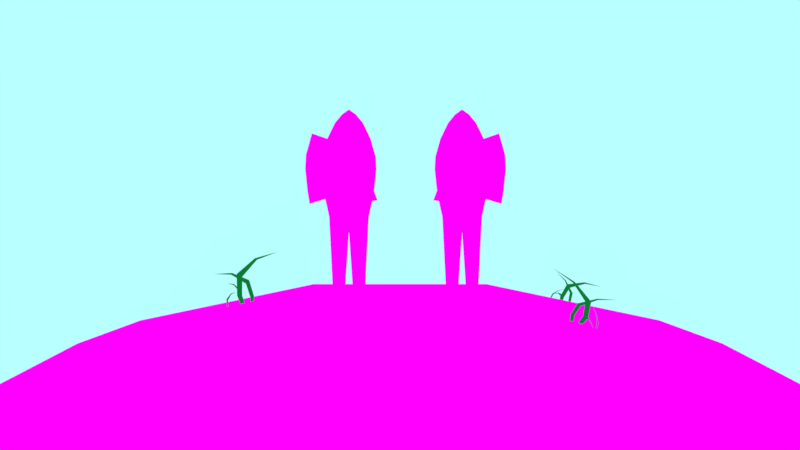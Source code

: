 # Source: FISH_.blend  (saved by Blender 2.79.0; exported with 4.5.12 LTS)
import bpy
from mathutils import Matrix  # noqa: F401  (used for matrix-valued properties, if any)

bpy.ops.wm.read_factory_settings(use_empty=True)
scene = bpy.context.scene
scene.name = 'Scene'

# ---- collections
col_collection_1 = bpy.data.collections.new('Collection 1'); scene.collection.children.link(col_collection_1)

# ---- images (referenced by path relative to the original .blend; pixels are not part of the script)
import os
ASSET_DIR = os.environ.get("B2B_ASSET_DIR", "")  # directory of the original .blend (textures are referenced by path, not embedded)
HERE = os.path.dirname(os.path.abspath(__file__))  # packed textures are extracted next to this script under _unpacked/

def load_image(name, relpath, width, height, colorspace="sRGB"):
    """Load a texture the original file referenced (path relative to the .blend, or extracted next to this script)."""
    p = next((c for c in (os.path.join(HERE, relpath), os.path.join(ASSET_DIR, relpath)) if relpath and os.path.exists(c)), "")
    if p:
        img = bpy.data.images.load(p, check_existing=True)
        img.name = name
    else:  # same state as the original file: an image datablock whose file is absent (Cycles renders it pink)
        img = bpy.data.images.new(name, width, height)
        img.source = "FILE"
        img.filepath = "//" + (relpath or name)
    img.colorspace_settings.name = colorspace
    return img
img_fih_png = load_image('Fih.png', 'Fih.png', 1024, 1024, 'sRGB')
img_hill_png = load_image('hiLL.png', 'hiLL.png', 1024, 1024, 'sRGB')

# ---- materials (node trees are filled in below, after node groups)
mat_fish = bpy.data.materials.new('FISH')
mat_fish.alpha_threshold = 0.0
mat_fish.roughness = 0.5
mat_saff = bpy.data.materials.new('SAFF')
mat_saff.alpha_threshold = 0.0
mat_saff.roughness = 0.5
mat_sky = bpy.data.materials.new('sky')
mat_sky.alpha_threshold = 0.0
mat_sky.roughness = 0.5
mat_grass = bpy.data.materials.new('grass')
mat_grass.alpha_threshold = 0.0
mat_grass.roughness = 0.5

# ---- material node trees
mat_fish.use_nodes = True; mat_fish.node_tree.nodes.clear()
_N = mat_fish.node_tree.nodes; _L = mat_fish.node_tree.links
n0 = _N.new('ShaderNodeOutputMaterial'); n0.name = 'Material Output'; n0.location = (300, 300)
n1 = _N.new('ShaderNodeTexImage'); n1.name = 'Image Texture'; n1.location = (-257, 394)
n1.width = 140
n1.image = img_fih_png
n1.interpolation = 'Closest'
n2 = _N.new('ShaderNodeEmission'); n2.name = 'Emission'; n2.location = (10, 300)
_L.new(n2.outputs[0], n0.inputs[0])
_L.new(n1.outputs[0], n2.inputs[0])
n0.is_active_output = True
mat_saff.use_nodes = True; mat_saff.node_tree.nodes.clear()
_N = mat_saff.node_tree.nodes; _L = mat_saff.node_tree.links
n0 = _N.new('ShaderNodeOutputMaterial'); n0.name = 'Material Output'; n0.location = (300, 300)
n1 = _N.new('ShaderNodeEmission'); n1.name = 'Emission'; n1.location = (10, 300)
n1.inputs[0].default_value = (0.002999, 0.2019, 0.0328, 1.0)
_L.new(n1.outputs[0], n0.inputs[0])
n0.is_active_output = True
mat_sky.use_nodes = True; mat_sky.node_tree.nodes.clear()
_N = mat_sky.node_tree.nodes; _L = mat_sky.node_tree.links
n0 = _N.new('ShaderNodeOutputMaterial'); n0.name = 'Material Output'; n0.location = (300, 300)
n1 = _N.new('ShaderNodeEmission'); n1.name = 'Emission'; n1.location = (10, 300)
n1.inputs[0].default_value = (0.477, 1.0, 1.0, 1.0)
_L.new(n1.outputs[0], n0.inputs[0])
n0.is_active_output = True
mat_grass.use_nodes = True; mat_grass.node_tree.nodes.clear()
_N = mat_grass.node_tree.nodes; _L = mat_grass.node_tree.links
n0 = _N.new('ShaderNodeOutputMaterial'); n0.name = 'Material Output'; n0.location = (300, 300)
n1 = _N.new('ShaderNodeTexImage'); n1.name = 'Image Texture'; n1.location = (-295, 329)
n1.width = 140
n1.image = img_hill_png
n2 = _N.new('ShaderNodeEmission'); n2.name = 'Emission'; n2.location = (10, 300)
_L.new(n2.outputs[0], n0.inputs[0])
_L.new(n1.outputs[0], n2.inputs[0])
n0.is_active_output = True

# ---- world
world_world = bpy.data.worlds.new('World'); scene.world = world_world
world_world.use_nodes = True; world_world.node_tree.nodes.clear()
_N = world_world.node_tree.nodes; _L = world_world.node_tree.links
n0 = _N.new('ShaderNodeOutputWorld'); n0.name = 'World Output'; n0.location = (300, 300)
n1 = _N.new('ShaderNodeBackground'); n1.name = 'Background'; n1.location = (10, 300)
n1.inputs[0].default_value = (1.0, 0.9656, 0.7231, 1.0)
_L.new(n1.outputs[0], n0.inputs[0])
n0.is_active_output = True
world_world.color = (0.05088, 0.05088, 0.05088)
world_world.use_sun_shadow = False
world_world.sun_shadow_jitter_overblur = 0.0
world_world.cycles.sampling_method = 'MANUAL'
world_world.light_settings.distance = -14.4

# ---- cameras
cam_camera = bpy.data.cameras.new('Camera')
cam_camera.clip_end = 100.0
cam_camera.lens = 35.0
cam_camera.sensor_width = 32.0
cam_camera.sensor_height = 18.0
cam_camera.display_size = 2.0
cam_camera.dof.focus_distance = 0.0

# ---- meshes
me_plane_001 = bpy.data.meshes.new('Plane.001')
me_plane_001.from_pydata([(-1.31e-08, -5.413, -5.684e-14), (-0.8282, -3.604, -5.684e-14), (0.8282, -3.604, -5.684e-14), (-0.8097, -3.978, -5.684e-14), (-0.6553, -4.528, -5.684e-14), (-0.4243, -5.003, -5.684e-14), (-0.2142, -5.258, -5.684e-14), (0.2142, -5.258, -5.684e-14), (0.4243, -5.003, -5.684e-14), (0.6553, -4.528, -5.684e-14), (0.8097, -3.978, -5.684e-14), (-0.7736, -3.054, -5.684e-14), (0.7736, -3.054, -5.684e-14), (-1.31e-08, -1.714, -5.684e-14), (0.716, -2.701, -5.684e-14), (0.5976, -2.164, -5.684e-14), (-0.5976, -2.164, -5.684e-14), (-0.716, -2.701, -5.684e-14), (-1.31e-08, -3.604, -0.3819), (-1.31e-08, -5.258, -0.1415), (-1.31e-08, -5.003, -0.2617), (-1.31e-08, -4.528, -0.3357), (-1.31e-08, -3.978, -0.3819), (-1.31e-08, -3.054, -0.3634), (-1.31e-08, -2.701, -0.2948), (-1.31e-08, -2.164, -0.1859), (0.1213, 0.07918, -5.684e-14), (0.4853, 0.07918, -5.684e-14), (-0.1213, 0.07918, -5.684e-14), (-0.4853, 0.07918, -5.684e-14), (-0.7853, 0.07918, -5.684e-14), (-0.4952, -0.1188, -5.684e-14), (0.4952, -0.1188, -5.684e-14), (-0.1079, -0.1188, -5.684e-14), (0.1079, -0.1188, -5.684e-14), (0.7853, 0.07918, -5.684e-14), (0.191, -3.633, -0.267), (0.4874, -3.665, -0.1011), (0.3521, -2.616, -0.6042), (0.8587, -2.672, -0.3205), (-0.2439, -4.221, -0.179), (-0.2929, -4.227, -0.1544), (-0.339, -4.243, -0.129), (-0.3806, -4.269, -0.1037), (-0.4159, -4.303, -0.07952), (-0.4438, -4.345, -0.05732), (-0.463, -4.393, -0.03799), (-0.4729, -4.445, -0.02226), (-0.473, -4.498, -0.01075), (-0.4635, -4.552, -0.003895), (-0.4445, -4.604, -0.001958), (-0.417, -4.651, -0.005014), (-0.3818, -4.693, -0.01295), (-0.3404, -4.727, -0.02545), (-0.2944, -4.752, -0.04204), (-0.2455, -4.768, -0.06209), (-0.1957, -4.773, -0.08482), (-0.1467, -4.767, -0.1094), (-0.1006, -4.751, -0.1348), (-0.05903, -4.725, -0.1601), (-0.02365, -4.691, -0.1843), (0.004191, -4.649, -0.2065), (0.02342, -4.601, -0.2258), (0.03331, -4.549, -0.2415), (0.03347, -4.496, -0.253), (0.02389, -4.442, -0.2599), (0.004954, -4.39, -0.2618), (-0.02262, -4.343, -0.2588), (-0.05777, -4.301, -0.2508), (-0.09915, -4.267, -0.2383), (-0.1452, -4.242, -0.2217), (-0.194, -4.226, -0.2017), (-0.2799, -4.237, -0.2543), (-0.3288, -4.243, -0.2298), (-0.375, -4.259, -0.2044), (-0.4165, -4.285, -0.1791), (-0.4519, -4.319, -0.1549), (-0.4797, -4.361, -0.1327), (-0.499, -4.409, -0.1134), (-0.5089, -4.461, -0.09764), (-0.509, -4.514, -0.08613), (-0.4994, -4.568, -0.07927), (-0.4805, -4.62, -0.07733), (-0.4529, -4.667, -0.08039), (-0.4178, -4.709, -0.08832), (-0.3764, -4.743, -0.1008), (-0.3304, -4.768, -0.1174), (-0.2815, -4.784, -0.1375), (-0.2316, -4.789, -0.1602), (-0.1827, -4.783, -0.1847), (-0.1365, -4.767, -0.2101), (-0.09499, -4.741, -0.2354), (-0.05961, -4.707, -0.2596), (-0.03177, -4.665, -0.2818), (-0.01254, -4.617, -0.3012), (-0.002653, -4.565, -0.3169), (-0.002494, -4.512, -0.3284), (-0.01207, -4.458, -0.3353), (-0.03101, -4.406, -0.3372), (-0.05858, -4.359, -0.3341), (-0.09373, -4.317, -0.3262), (-0.1351, -4.283, -0.3137), (-0.1811, -4.258, -0.2971), (-0.23, -4.242, -0.2771), (-0.2992, -4.307, -0.2955), (-0.3377, -4.311, -0.2762), (-0.3741, -4.324, -0.2562), (-0.4068, -4.344, -0.2362), (-0.4347, -4.371, -0.2171), (-0.4566, -4.404, -0.1997), (-0.4718, -4.442, -0.1844), (-0.4796, -4.483, -0.172), (-0.4797, -4.525, -0.163), (-0.4722, -4.567, -0.1576), (-0.4572, -4.608, -0.156), (-0.4355, -4.646, -0.1584), (-0.4078, -4.678, -0.1647), (-0.3752, -4.705, -0.1745), (-0.339, -4.725, -0.1876), (-0.3004, -4.737, -0.2034), (-0.2611, -4.741, -0.2213), (-0.2226, -4.737, -0.2407), (-0.1862, -4.724, -0.2607), (-0.1535, -4.704, -0.2806), (-0.1256, -4.677, -0.2997), (-0.1037, -4.644, -0.3172), (-0.08851, -4.606, -0.3324), (-0.08072, -4.565, -0.3448), (-0.0806, -4.523, -0.3539), (-0.08814, -4.48, -0.3593), (-0.1031, -4.44, -0.3608), (-0.1248, -4.402, -0.3584), (-0.1525, -4.369, -0.3521), (-0.1851, -4.343, -0.3423), (-0.2214, -4.323, -0.3292), (-0.2599, -4.311, -0.3134), (-0.313, -4.423, -0.3259), (-0.3328, -4.425, -0.316), (-0.3515, -4.431, -0.3057), (-0.3683, -4.442, -0.2955), (-0.3826, -4.456, -0.2857), (-0.3938, -4.473, -0.2767), (-0.4016, -4.492, -0.2689), (-0.4056, -4.513, -0.2626), (-0.4057, -4.535, -0.2579), (-0.4018, -4.557, -0.2551), (-0.3941, -4.577, -0.2543), (-0.383, -4.597, -0.2556), (-0.3688, -4.613, -0.2588), (-0.352, -4.627, -0.2638), (-0.3334, -4.637, -0.2705), (-0.3137, -4.644, -0.2787), (-0.2935, -4.646, -0.2878), (-0.2737, -4.643, -0.2978), (-0.2551, -4.637, -0.308), (-0.2383, -4.627, -0.3183), (-0.224, -4.613, -0.328), (-0.2127, -4.596, -0.337), (-0.2049, -4.576, -0.3448), (-0.2009, -4.555, -0.3512), (-0.2009, -4.534, -0.3558), (-0.2048, -4.512, -0.3586), (-0.2124, -4.491, -0.3594), (-0.2236, -4.472, -0.3582), (-0.2378, -4.455, -0.355), (-0.2545, -4.441, -0.3499), (-0.2731, -4.431, -0.3432), (-0.2929, -4.425, -0.3351), (-0.3127, -4.502, -0.3262), (-0.3189, -4.503, -0.3232), (-0.3246, -4.505, -0.32), (-0.3298, -4.508, -0.3168), (-0.3343, -4.513, -0.3138), (-0.3378, -4.518, -0.311), (-0.3402, -4.524, -0.3086), (-0.3414, -4.53, -0.3066), (-0.3414, -4.537, -0.3051), (-0.3402, -4.544, -0.3043), (-0.3379, -4.55, -0.304), (-0.3344, -4.556, -0.3044), (-0.33, -4.562, -0.3054), (-0.3248, -4.566, -0.307), (-0.319, -4.569, -0.3091), (-0.3129, -4.571, -0.3116), (-0.3067, -4.572, -0.3144), (-0.3005, -4.571, -0.3175), (-0.2947, -4.569, -0.3207), (-0.2895, -4.566, -0.3239), (-0.2851, -4.561, -0.3269), (-0.2816, -4.556, -0.3297), (-0.2792, -4.55, -0.3321), (-0.278, -4.544, -0.3341), (-0.2779, -4.537, -0.3355), (-0.2791, -4.53, -0.3364), (-0.2815, -4.524, -0.3366), (-0.285, -4.518, -0.3362), (-0.2894, -4.512, -0.3352), (-0.2946, -4.508, -0.3337), (-0.3003, -4.505, -0.3316), (-0.3065, -4.503, -0.3291), (-1.321, -3.609, 0.0), (-1.299, -4.045, 0.0), (-1.119, -4.687, 0.0), (-1.257, -2.968, 0.0), (-1.19, -2.556, 0.0)], [], [(22, 18, 2, 10), (0, 19, 7), (19, 20, 8, 7), (20, 21, 9, 8), (21, 22, 10, 9), (18, 23, 12, 2), (25, 13, 15), (23, 24, 14, 12), (24, 25, 15, 14), (17, 16, 25, 24), (11, 17, 24, 23), (16, 13, 25), (1, 11, 23, 18), (4, 3, 22, 21), (5, 4, 21, 20), (6, 5, 20, 19), (3, 1, 18, 22), (19, 0, 6), (13, 15, 32, 34), (16, 13, 33, 31), (30, 31, 29), (34, 32, 27, 26), (31, 33, 28, 29), (32, 35, 27), (36, 38, 39, 37), (58, 57, 89, 90), (45, 44, 76, 77), (40, 71, 103, 72), (59, 58, 90, 91), (46, 45, 77, 78), (60, 59, 91, 92), (47, 46, 78, 79), (61, 60, 92, 93), (48, 47, 79, 80), (62, 61, 93, 94), (49, 48, 80, 81), (63, 62, 94, 95), (50, 49, 81, 82), (64, 63, 95, 96), (51, 50, 82, 83), (65, 64, 96, 97), (52, 51, 83, 84), (66, 65, 97, 98), (53, 52, 84, 85), (67, 66, 98, 99), (54, 53, 85, 86), (41, 40, 72, 73), (68, 67, 99, 100), (55, 54, 86, 87), (42, 41, 73, 74), (69, 68, 100, 101), (56, 55, 87, 88), (43, 42, 74, 75), (70, 69, 101, 102), (57, 56, 88, 89), (44, 43, 75, 76), (71, 70, 102, 103), (98, 97, 129, 130), (85, 84, 116, 117), (99, 98, 130, 131), (86, 85, 117, 118), (73, 72, 104, 105), (100, 99, 131, 132), (87, 86, 118, 119), (74, 73, 105, 106), (101, 100, 132, 133), (88, 87, 119, 120), (75, 74, 106, 107), (102, 101, 133, 134), (89, 88, 120, 121), (76, 75, 107, 108), (103, 102, 134, 135), (90, 89, 121, 122), (77, 76, 108, 109), (72, 103, 135, 104), (91, 90, 122, 123), (78, 77, 109, 110), (92, 91, 123, 124), (79, 78, 110, 111), (93, 92, 124, 125), (80, 79, 111, 112), (94, 93, 125, 126), (81, 80, 112, 113), (95, 94, 126, 127), (82, 81, 113, 114), (96, 95, 127, 128), (83, 82, 114, 115), (97, 96, 128, 129), (84, 83, 115, 116), (133, 132, 164, 165), (120, 119, 151, 152), (107, 106, 138, 139), (134, 133, 165, 166), (121, 120, 152, 153), (108, 107, 139, 140), (135, 134, 166, 167), (122, 121, 153, 154), (109, 108, 140, 141), (104, 135, 167, 136), (123, 122, 154, 155), (110, 109, 141, 142), (124, 123, 155, 156), (111, 110, 142, 143), (125, 124, 156, 157), (112, 111, 143, 144), (126, 125, 157, 158), (113, 112, 144, 145), (127, 126, 158, 159), (114, 113, 145, 146), (128, 127, 159, 160), (115, 114, 146, 147), (129, 128, 160, 161), (116, 115, 147, 148), (130, 129, 161, 162), (117, 116, 148, 149), (131, 130, 162, 163), (118, 117, 149, 150), (105, 104, 136, 137), (132, 131, 163, 164), (119, 118, 150, 151), (106, 105, 137, 138), (136, 167, 199, 168), (155, 154, 186, 187), (142, 141, 173, 174), (156, 155, 187, 188), (143, 142, 174, 175), (157, 156, 188, 189), (144, 143, 175, 176), (158, 157, 189, 190), (145, 144, 176, 177), (159, 158, 190, 191), (146, 145, 177, 178), (160, 159, 191, 192), (147, 146, 178, 179), (161, 160, 192, 193), (148, 147, 179, 180), (162, 161, 193, 194), (149, 148, 180, 181), (163, 162, 194, 195), (150, 149, 181, 182), (137, 136, 168, 169), (164, 163, 195, 196), (151, 150, 182, 183), (138, 137, 169, 170), (165, 164, 196, 197), (152, 151, 183, 184), (139, 138, 170, 171), (166, 165, 197, 198), (153, 152, 184, 185), (140, 139, 171, 172), (167, 166, 198, 199), (154, 153, 185, 186), (141, 140, 172, 173), (169, 168, 199, 198, 197, 196, 195, 194, 193, 192, 191, 190, 189, 188, 187, 186, 185, 184, 183, 182, 181, 180, 179, 178, 177, 176, 175, 174, 173, 172, 171, 170), (17, 11, 203, 204), (3, 4, 202, 201), (11, 1, 200, 203), (1, 3, 201, 200)])
me_plane_001.polygons.foreach_set('use_smooth', [True] * 158)
_uv = me_plane_001.uv_layers.new(name='UVMap')
_uv.uv.foreach_set('vector', [0.283, 0.5851, 0.2826, 0.4969, 0.4494, 0.494, 0.4468, 0.5856, 0.285, 0.9398, 0.2847, 0.8881, 0.3311, 0.9046, 0.2847, 0.8881, 0.2843, 0.825, 0.3743, 0.841, 0.3311, 0.9046, 0.2843, 0.825, 0.2837, 0.7145, 0.419, 0.7227, 0.3743, 0.841, 0.2837, 0.7145, 0.283, 0.5851, 0.4468, 0.5856, 0.419, 0.7227, 0.2826, 0.4969, 0.2819, 0.3678, 0.4378, 0.3588, 0.4494, 0.494, 0.2807, 0.1527, 0.2801, 0.03394, 0.3965, 0.1401, 0.2819, 0.3678, 0.2814, 0.2832, 0.4244, 0.2715, 0.4378, 0.3588, 0.2814, 0.2832, 0.2807, 0.1527, 0.3965, 0.1401, 0.4244, 0.2715, 0.1383, 0.2741, 0.1648, 0.1422, 0.2807, 0.1527, 0.2814, 0.2832, 0.1258, 0.3617, 0.1383, 0.2741, 0.2814, 0.2832, 0.2819, 0.3678, 0.1648, 0.1422, 0.2801, 0.03394, 0.2807, 0.1527, 0.1157, 0.4971, 0.1258, 0.3617, 0.2819, 0.3678, 0.2826, 0.4969, 0.1486, 0.7252, 0.1193, 0.5886, 0.283, 0.5851, 0.2837, 0.7145, 0.1945, 0.8427, 0.1486, 0.7252, 0.2837, 0.7145, 0.2843, 0.825, 0.2384, 0.9055, 0.1945, 0.8427, 0.2843, 0.825, 0.2847, 0.8881, 0.1193, 0.5886, 0.1157, 0.4971, 0.2826, 0.4969, 0.283, 0.5851, 0.2847, 0.8881, 0.285, 0.9398, 0.2384, 0.9055, 0.9927, 0.2582, 0.9455, 0.3133, 0.9658, 0.03249, 0.9947, 0.03696, 0.9455, 0.3133, 0.8982, 0.2582, 0.8963, 0.03696, 0.9251, 0.03249, 0.9455, 0.001847, 0.9251, 0.03249, 0.9232, 0.005309, 0.9947, 0.03696, 0.9658, 0.03249, 0.9678, 0.005309, 0.9949, 0.009509, 0.9251, 0.03249, 0.8963, 0.03696, 0.8961, 0.009509, 0.9232, 0.005309, 0.9658, 0.03249, 0.9455, 0.001847, 0.9678, 0.005309, 0.9154, 0.3005, 0.8939, 0.02698, 0.9976, 0.02698, 0.9761, 0.3005, 0.7763, 0.8385, 0.7702, 0.8517, 0.7622, 0.8334, 0.7667, 0.8237, 0.6945, 0.7755, 0.696, 0.7576, 0.7076, 0.7638, 0.7065, 0.777, 0.7173, 0.7014, 0.7255, 0.694, 0.7294, 0.7171, 0.7234, 0.7225, 0.7811, 0.8231, 0.7763, 0.8385, 0.7667, 0.8237, 0.7702, 0.8123, 0.6947, 0.7937, 0.6945, 0.7755, 0.7065, 0.777, 0.7067, 0.7904, 0.7842, 0.8061, 0.7811, 0.8231, 0.7702, 0.8123, 0.7726, 0.7998, 0.6967, 0.8114, 0.6947, 0.7937, 0.7067, 0.7904, 0.7081, 0.8035, 0.7857, 0.7881, 0.7842, 0.8061, 0.7726, 0.7998, 0.7737, 0.7866, 0.7004, 0.828, 0.6967, 0.8114, 0.7081, 0.8035, 0.7108, 0.8157, 0.7854, 0.77, 0.7857, 0.7881, 0.7737, 0.7866, 0.7735, 0.7732, 0.7056, 0.8428, 0.7004, 0.828, 0.7108, 0.8157, 0.7147, 0.8266, 0.7834, 0.7523, 0.7854, 0.77, 0.7735, 0.7732, 0.772, 0.7602, 0.7121, 0.8553, 0.7056, 0.8428, 0.7147, 0.8266, 0.7195, 0.8358, 0.7797, 0.7357, 0.7834, 0.7523, 0.772, 0.7602, 0.7693, 0.748, 0.7197, 0.8649, 0.7121, 0.8553, 0.7195, 0.8358, 0.725, 0.843, 0.7745, 0.7209, 0.7797, 0.7357, 0.7693, 0.748, 0.7655, 0.7371, 0.7281, 0.8714, 0.7197, 0.8649, 0.725, 0.843, 0.7312, 0.8477, 0.768, 0.7084, 0.7745, 0.7209, 0.7655, 0.7371, 0.7607, 0.7279, 0.737, 0.8744, 0.7281, 0.8714, 0.7312, 0.8477, 0.7377, 0.85, 0.7604, 0.6988, 0.768, 0.7084, 0.7607, 0.7279, 0.7551, 0.7207, 0.7459, 0.8738, 0.737, 0.8744, 0.7377, 0.85, 0.7443, 0.8496, 0.71, 0.712, 0.7173, 0.7014, 0.7234, 0.7225, 0.718, 0.7303, 0.752, 0.6923, 0.7604, 0.6988, 0.7551, 0.7207, 0.749, 0.716, 0.7547, 0.8697, 0.7459, 0.8738, 0.7443, 0.8496, 0.7508, 0.8466, 0.7039, 0.7252, 0.71, 0.712, 0.718, 0.7303, 0.7135, 0.74, 0.7432, 0.6893, 0.752, 0.6923, 0.749, 0.716, 0.7425, 0.7137, 0.7629, 0.8623, 0.7547, 0.8697, 0.7508, 0.8466, 0.7568, 0.8412, 0.6991, 0.7406, 0.7039, 0.7252, 0.7135, 0.74, 0.71, 0.7513, 0.7342, 0.6899, 0.7432, 0.6893, 0.7425, 0.7137, 0.7359, 0.7141, 0.7702, 0.8517, 0.7629, 0.8623, 0.7568, 0.8412, 0.7622, 0.8334, 0.696, 0.7576, 0.6991, 0.7406, 0.71, 0.7513, 0.7076, 0.7638, 0.7255, 0.694, 0.7342, 0.6899, 0.7359, 0.7141, 0.7294, 0.7171, 0.7607, 0.7279, 0.7655, 0.7371, 0.7585, 0.7497, 0.755, 0.7431, 0.7377, 0.85, 0.7312, 0.8477, 0.7336, 0.8293, 0.7383, 0.8309, 0.7551, 0.7207, 0.7607, 0.7279, 0.755, 0.7431, 0.751, 0.7379, 0.7443, 0.8496, 0.7377, 0.85, 0.7383, 0.8309, 0.7431, 0.8307, 0.718, 0.7303, 0.7234, 0.7225, 0.7281, 0.739, 0.7242, 0.7446, 0.749, 0.716, 0.7551, 0.7207, 0.751, 0.7379, 0.7466, 0.7344, 0.7508, 0.8466, 0.7443, 0.8496, 0.7431, 0.8307, 0.7477, 0.8286, 0.7135, 0.74, 0.718, 0.7303, 0.7242, 0.7446, 0.721, 0.7516, 0.7425, 0.7137, 0.749, 0.716, 0.7466, 0.7344, 0.7419, 0.7328, 0.7568, 0.8412, 0.7508, 0.8466, 0.7477, 0.8286, 0.752, 0.8247, 0.71, 0.7513, 0.7135, 0.74, 0.721, 0.7516, 0.7184, 0.7597, 0.7359, 0.7141, 0.7425, 0.7137, 0.7419, 0.7328, 0.7371, 0.733, 0.7622, 0.8334, 0.7568, 0.8412, 0.752, 0.8247, 0.7559, 0.8191, 0.7076, 0.7638, 0.71, 0.7513, 0.7184, 0.7597, 0.7167, 0.7687, 0.7294, 0.7171, 0.7359, 0.7141, 0.7371, 0.733, 0.7325, 0.7351, 0.7667, 0.8237, 0.7622, 0.8334, 0.7559, 0.8191, 0.7592, 0.8121, 0.7065, 0.777, 0.7076, 0.7638, 0.7167, 0.7687, 0.7159, 0.7782, 0.7234, 0.7225, 0.7294, 0.7171, 0.7325, 0.7351, 0.7281, 0.739, 0.7702, 0.8123, 0.7667, 0.8237, 0.7592, 0.8121, 0.7618, 0.804, 0.7067, 0.7904, 0.7065, 0.777, 0.7159, 0.7782, 0.716, 0.7879, 0.7726, 0.7998, 0.7702, 0.8123, 0.7618, 0.804, 0.7635, 0.795, 0.7081, 0.8035, 0.7067, 0.7904, 0.716, 0.7879, 0.717, 0.7973, 0.7737, 0.7866, 0.7726, 0.7998, 0.7635, 0.795, 0.7643, 0.7855, 0.7108, 0.8157, 0.7081, 0.8035, 0.717, 0.7973, 0.719, 0.8061, 0.7735, 0.7732, 0.7737, 0.7866, 0.7643, 0.7855, 0.7642, 0.7758, 0.7147, 0.8266, 0.7108, 0.8157, 0.719, 0.8061, 0.7217, 0.814, 0.772, 0.7602, 0.7735, 0.7732, 0.7642, 0.7758, 0.7631, 0.7664, 0.7195, 0.8358, 0.7147, 0.8266, 0.7217, 0.814, 0.7252, 0.8206, 0.7693, 0.748, 0.772, 0.7602, 0.7631, 0.7664, 0.7612, 0.7576, 0.725, 0.843, 0.7195, 0.8358, 0.7252, 0.8206, 0.7292, 0.8258, 0.7655, 0.7371, 0.7693, 0.748, 0.7612, 0.7576, 0.7585, 0.7497, 0.7312, 0.8477, 0.725, 0.843, 0.7292, 0.8258, 0.7336, 0.8293, 0.7419, 0.7328, 0.7466, 0.7344, 0.7432, 0.7591, 0.741, 0.7583, 0.752, 0.8247, 0.7477, 0.8286, 0.7437, 0.8043, 0.7458, 0.8024, 0.7184, 0.7597, 0.721, 0.7516, 0.7309, 0.7672, 0.7297, 0.7711, 0.7371, 0.733, 0.7419, 0.7328, 0.741, 0.7583, 0.7387, 0.7584, 0.7559, 0.8191, 0.752, 0.8247, 0.7458, 0.8024, 0.7477, 0.7998, 0.7167, 0.7687, 0.7184, 0.7597, 0.7297, 0.7711, 0.7289, 0.7755, 0.7325, 0.7351, 0.7371, 0.733, 0.7387, 0.7584, 0.7365, 0.7594, 0.7592, 0.8121, 0.7559, 0.8191, 0.7477, 0.7998, 0.7492, 0.7964, 0.7159, 0.7782, 0.7167, 0.7687, 0.7289, 0.7755, 0.7285, 0.78, 0.7281, 0.739, 0.7325, 0.7351, 0.7365, 0.7594, 0.7344, 0.7613, 0.7618, 0.804, 0.7592, 0.8121, 0.7492, 0.7964, 0.7505, 0.7925, 0.716, 0.7879, 0.7159, 0.7782, 0.7285, 0.78, 0.7285, 0.7846, 0.7635, 0.795, 0.7618, 0.804, 0.7505, 0.7925, 0.7513, 0.7882, 0.717, 0.7973, 0.716, 0.7879, 0.7285, 0.7846, 0.729, 0.7892, 0.7643, 0.7855, 0.7635, 0.795, 0.7513, 0.7882, 0.7517, 0.7837, 0.719, 0.8061, 0.717, 0.7973, 0.729, 0.7892, 0.7299, 0.7934, 0.7642, 0.7758, 0.7643, 0.7855, 0.7517, 0.7837, 0.7516, 0.779, 0.7217, 0.814, 0.719, 0.8061, 0.7299, 0.7934, 0.7312, 0.7972, 0.7631, 0.7664, 0.7642, 0.7758, 0.7516, 0.779, 0.7512, 0.7745, 0.7252, 0.8206, 0.7217, 0.814, 0.7312, 0.7972, 0.7329, 0.8004, 0.7612, 0.7576, 0.7631, 0.7664, 0.7512, 0.7745, 0.7502, 0.7703, 0.7292, 0.8258, 0.7252, 0.8206, 0.7329, 0.8004, 0.7348, 0.8029, 0.7585, 0.7497, 0.7612, 0.7576, 0.7502, 0.7703, 0.7489, 0.7665, 0.7336, 0.8293, 0.7292, 0.8258, 0.7348, 0.8029, 0.7369, 0.8046, 0.755, 0.7431, 0.7585, 0.7497, 0.7489, 0.7665, 0.7473, 0.7633, 0.7383, 0.8309, 0.7336, 0.8293, 0.7369, 0.8046, 0.7392, 0.8054, 0.751, 0.7379, 0.755, 0.7431, 0.7473, 0.7633, 0.7454, 0.7608, 0.7431, 0.8307, 0.7383, 0.8309, 0.7392, 0.8054, 0.7415, 0.8053, 0.7242, 0.7446, 0.7281, 0.739, 0.7344, 0.7613, 0.7325, 0.7639, 0.7466, 0.7344, 0.751, 0.7379, 0.7454, 0.7608, 0.7432, 0.7591, 0.7477, 0.8286, 0.7431, 0.8307, 0.7415, 0.8053, 0.7437, 0.8043, 0.721, 0.7516, 0.7242, 0.7446, 0.7325, 0.7639, 0.7309, 0.7672, 0.7344, 0.7613, 0.7365, 0.7594, 0.739, 0.775, 0.7384, 0.7755, 0.7505, 0.7925, 0.7492, 0.7964, 0.7429, 0.7863, 0.7433, 0.7851, 0.7285, 0.7846, 0.7285, 0.78, 0.7365, 0.7813, 0.7366, 0.7827, 0.7513, 0.7882, 0.7505, 0.7925, 0.7433, 0.7851, 0.7435, 0.7838, 0.729, 0.7892, 0.7285, 0.7846, 0.7366, 0.7827, 0.7367, 0.7841, 0.7517, 0.7837, 0.7513, 0.7882, 0.7435, 0.7838, 0.7436, 0.7824, 0.7299, 0.7934, 0.729, 0.7892, 0.7367, 0.7841, 0.737, 0.7854, 0.7516, 0.779, 0.7517, 0.7837, 0.7436, 0.7824, 0.7436, 0.781, 0.7312, 0.7972, 0.7299, 0.7934, 0.737, 0.7854, 0.7374, 0.7865, 0.7512, 0.7745, 0.7516, 0.779, 0.7436, 0.781, 0.7435, 0.7796, 0.7329, 0.8004, 0.7312, 0.7972, 0.7374, 0.7865, 0.7379, 0.7875, 0.7502, 0.7703, 0.7512, 0.7745, 0.7435, 0.7796, 0.7432, 0.7783, 0.7348, 0.8029, 0.7329, 0.8004, 0.7379, 0.7875, 0.7385, 0.7883, 0.7489, 0.7665, 0.7502, 0.7703, 0.7432, 0.7783, 0.7428, 0.7772, 0.7369, 0.8046, 0.7348, 0.8029, 0.7385, 0.7883, 0.7391, 0.7888, 0.7473, 0.7633, 0.7489, 0.7665, 0.7428, 0.7772, 0.7423, 0.7762, 0.7392, 0.8054, 0.7369, 0.8046, 0.7391, 0.7888, 0.7398, 0.789, 0.7454, 0.7608, 0.7473, 0.7633, 0.7423, 0.7762, 0.7417, 0.7754, 0.7415, 0.8053, 0.7392, 0.8054, 0.7398, 0.789, 0.7405, 0.789, 0.7325, 0.7639, 0.7344, 0.7613, 0.7384, 0.7755, 0.7378, 0.7764, 0.7432, 0.7591, 0.7454, 0.7608, 0.7417, 0.7754, 0.7411, 0.7749, 0.7437, 0.8043, 0.7415, 0.8053, 0.7405, 0.789, 0.7412, 0.7887, 0.7309, 0.7672, 0.7325, 0.7639, 0.7378, 0.7764, 0.7373, 0.7774, 0.741, 0.7583, 0.7432, 0.7591, 0.7411, 0.7749, 0.7404, 0.7746, 0.7458, 0.8024, 0.7437, 0.8043, 0.7412, 0.7887, 0.7418, 0.7881, 0.7297, 0.7711, 0.7309, 0.7672, 0.7373, 0.7774, 0.7369, 0.7786, 0.7387, 0.7584, 0.741, 0.7583, 0.7404, 0.7746, 0.7397, 0.7747, 0.7477, 0.7998, 0.7458, 0.8024, 0.7418, 0.7881, 0.7424, 0.7873, 0.7289, 0.7755, 0.7297, 0.7711, 0.7369, 0.7786, 0.7367, 0.7799, 0.7365, 0.7594, 0.7387, 0.7584, 0.7397, 0.7747, 0.739, 0.775, 0.7492, 0.7964, 0.7477, 0.7998, 0.7424, 0.7873, 0.7429, 0.7863, 0.7285, 0.78, 0.7289, 0.7755, 0.7367, 0.7799, 0.7365, 0.7813, 0.7378, 0.7764, 0.7384, 0.7755, 0.739, 0.775, 0.7397, 0.7747, 0.7404, 0.7746, 0.7411, 0.7749, 0.7417, 0.7754, 0.7423, 0.7762, 0.7428, 0.7772, 0.7432, 0.7783, 0.7435, 0.7796, 0.7436, 0.781, 0.7436, 0.7824, 0.7435, 0.7838, 0.7433, 0.7851, 0.7429, 0.7863, 0.7424, 0.7873, 0.7418, 0.7881, 0.7412, 0.7887, 0.7405, 0.789, 0.7398, 0.789, 0.7391, 0.7888, 0.7385, 0.7883, 0.7379, 0.7875, 0.7374, 0.7865, 0.737, 0.7854, 0.7367, 0.7841, 0.7366, 0.7827, 0.7365, 0.7813, 0.7367, 0.7799, 0.7369, 0.7786, 0.7373, 0.7774, 0.993, 0.2844, 0.975, 0.2844, 0.975, 0.06163, 0.993, 0.06163, 0.9275, 0.2844, 0.8989, 0.2844, 0.8989, 0.06163, 0.9275, 0.06163, 0.975, 0.2844, 0.9467, 0.2844, 0.9467, 0.06163, 0.975, 0.06163, 0.9467, 0.2844, 0.9275, 0.2844, 0.9275, 0.06163, 0.9467, 0.06163])
me_plane_001.materials.append(mat_fish)
me_plane_001.use_remesh_preserve_volume = False
me_plane_001.use_remesh_preserve_attributes = False
me_plane_001.use_mirror_vertex_groups = False
me_plane_001.update()
me_plane_010 = bpy.data.meshes.new('Plane.010')
me_plane_010.from_pydata([(0.595, -0.9995, -0.004454), (0.5093, -0.9995, 0.04368), (-0.339, 0.3229, 0.5202), (0.1669, 0.2589, 0.236), (0.6088, -0.05346, -0.01221), (0.6727, -0.5779, -0.04809), (0.5671, -0.5993, 0.01121), (0.5009, -0.1425, 0.04842), (0.1321, 0.2115, 0.2555), (-0.1534, -1.001, 0.127), (-0.1157, -1.001, 0.1597), (0.257, -0.33, 0.4831), (0.03471, -0.3624, 0.2902), (-0.1595, -0.5209, 0.1218), (-0.1875, -0.7868, 0.09741), (-0.1411, -0.7977, 0.1377), (-0.112, -0.566, 0.1629), (0.05, -0.3865, 0.3035), (0.3011, -1.022, -0.001596), (0.2556, -1.022, -0.05633), (-0.1951, -0.06456, -0.5981), (0.07367, -0.1109, -0.275), (0.3085, -0.3372, 0.007219), (0.3424, -0.717, 0.04801), (0.2863, -0.7325, -0.0194), (0.2511, -0.4017, -0.06171), (0.05519, -0.1452, -0.2972), (0.2899, -1.0, 0.07258), (0.4146, -1.0, 0.07258), (1.65, 0.6788, 0.07258), (0.9132, 0.5976, 0.07258), (0.2698, 0.201, 0.07258), (0.1767, -0.4647, 0.07258), (0.3305, -0.4919, 0.07258), (0.4269, 0.08797, 0.07258), (0.9638, 0.5374, 0.07258)], [], [(3, 2, 8), (0, 5, 6, 1), (5, 4, 7, 6), (4, 3, 8, 7), (12, 17, 11), (9, 10, 15, 14), (14, 15, 16, 13), (13, 16, 17, 12), (21, 26, 20), (18, 19, 24, 23), (23, 24, 25, 22), (22, 25, 26, 21), (30, 35, 29), (27, 28, 33, 32), (32, 33, 34, 31), (31, 34, 35, 30)])
_uv = me_plane_010.uv_layers.new(name='UVMap')
_uv.uv.foreach_set('vector', [0.5524, 0.5183, 0.6442, 0.4185, 0.549, 0.5043, 0.2494, 0.4369, 0.316, 0.5116, 0.3286, 0.486, 0.2629, 0.4185, 0.316, 0.5116, 0.4242, 0.5701, 0.4246, 0.5347, 0.3286, 0.486, 0.4242, 0.5701, 0.5524, 0.5183, 0.549, 0.5043, 0.4246, 0.5347, 0.6892, 0.6208, 0.6875, 0.6137, 0.7358, 0.5702, 0.5355, 0.5796, 0.5424, 0.5702, 0.5757, 0.6045, 0.5693, 0.6175, 0.5693, 0.6175, 0.5757, 0.6045, 0.6244, 0.6292, 0.6242, 0.6471, 0.6242, 0.6471, 0.6244, 0.6292, 0.6875, 0.6137, 0.6892, 0.6208, 0.4688, 0.6425, 0.4664, 0.6324, 0.5353, 0.5702, 0.2494, 0.5836, 0.2592, 0.5702, 0.3068, 0.6191, 0.2976, 0.6377, 0.2976, 0.6377, 0.3068, 0.6191, 0.3763, 0.6544, 0.376, 0.68, 0.376, 0.68, 0.3763, 0.6544, 0.4664, 0.6324, 0.4688, 0.6425, 0.634, 0.3526, 0.6297, 0.3348, 0.7506, 0.2259, 0.2494, 0.2493, 0.2666, 0.2259, 0.35, 0.3116, 0.3339, 0.3441, 0.3339, 0.3441, 0.35, 0.3116, 0.4718, 0.3734, 0.4713, 0.4183, 0.4713, 0.4183, 0.4718, 0.3734, 0.6297, 0.3348, 0.634, 0.3526])
me_plane_010.materials.append(mat_saff)
me_plane_010.use_remesh_preserve_volume = False
me_plane_010.use_remesh_preserve_attributes = False
me_plane_010.use_mirror_vertex_groups = False
me_plane_010.update()
me_plane_009 = bpy.data.meshes.new('Plane.009')
me_plane_009.from_pydata([(0.595, -0.9995, -0.004454), (0.5093, -0.9995, 0.04368), (-0.339, 0.3229, 0.5202), (0.1669, 0.2589, 0.236), (0.6088, -0.05346, -0.01221), (0.6727, -0.5779, -0.04809), (0.5671, -0.5993, 0.01121), (0.5009, -0.1425, 0.04842), (0.1321, 0.2115, 0.2555), (-0.1534, -1.001, 0.127), (-0.1157, -1.001, 0.1597), (0.257, -0.33, 0.4831), (0.03471, -0.3624, 0.2902), (-0.1595, -0.5209, 0.1218), (-0.1875, -0.7868, 0.09741), (-0.1411, -0.7977, 0.1377), (-0.112, -0.566, 0.1629), (0.05, -0.3865, 0.3035), (0.3011, -1.022, -0.001596), (0.2556, -1.022, -0.05633), (-0.1951, -0.06456, -0.5981), (0.07367, -0.1109, -0.275), (0.3085, -0.3372, 0.007219), (0.3424, -0.717, 0.04801), (0.2863, -0.7325, -0.0194), (0.2511, -0.4017, -0.06171), (0.05519, -0.1452, -0.2972), (0.2899, -1.0, 0.07258), (0.4146, -1.0, 0.07258), (1.65, 0.6788, 0.07258), (0.9132, 0.5976, 0.07258), (0.2698, 0.201, 0.07258), (0.1767, -0.4647, 0.07258), (0.3305, -0.4919, 0.07258), (0.4269, 0.08797, 0.07258), (0.9638, 0.5374, 0.07258)], [], [(3, 2, 8), (0, 5, 6, 1), (5, 4, 7, 6), (4, 3, 8, 7), (12, 17, 11), (9, 10, 15, 14), (14, 15, 16, 13), (13, 16, 17, 12), (21, 26, 20), (18, 19, 24, 23), (23, 24, 25, 22), (22, 25, 26, 21), (30, 35, 29), (27, 28, 33, 32), (32, 33, 34, 31), (31, 34, 35, 30)])
_uv = me_plane_009.uv_layers.new(name='UVMap')
_uv.uv.foreach_set('vector', [0.5524, 0.5183, 0.6442, 0.4185, 0.549, 0.5043, 0.2494, 0.4369, 0.316, 0.5116, 0.3286, 0.486, 0.2629, 0.4185, 0.316, 0.5116, 0.4242, 0.5701, 0.4246, 0.5347, 0.3286, 0.486, 0.4242, 0.5701, 0.5524, 0.5183, 0.549, 0.5043, 0.4246, 0.5347, 0.6892, 0.6208, 0.6875, 0.6137, 0.7358, 0.5702, 0.5355, 0.5796, 0.5424, 0.5702, 0.5757, 0.6045, 0.5693, 0.6175, 0.5693, 0.6175, 0.5757, 0.6045, 0.6244, 0.6292, 0.6242, 0.6471, 0.6242, 0.6471, 0.6244, 0.6292, 0.6875, 0.6137, 0.6892, 0.6208, 0.4688, 0.6425, 0.4664, 0.6324, 0.5353, 0.5702, 0.2494, 0.5836, 0.2592, 0.5702, 0.3068, 0.6191, 0.2976, 0.6377, 0.2976, 0.6377, 0.3068, 0.6191, 0.3763, 0.6544, 0.376, 0.68, 0.376, 0.68, 0.3763, 0.6544, 0.4664, 0.6324, 0.4688, 0.6425, 0.634, 0.3526, 0.6297, 0.3348, 0.7506, 0.2259, 0.2494, 0.2493, 0.2666, 0.2259, 0.35, 0.3116, 0.3339, 0.3441, 0.3339, 0.3441, 0.35, 0.3116, 0.4718, 0.3734, 0.4713, 0.4183, 0.4713, 0.4183, 0.4718, 0.3734, 0.6297, 0.3348, 0.634, 0.3526])
me_plane_009.materials.append(mat_saff)
me_plane_009.use_remesh_preserve_volume = False
me_plane_009.use_remesh_preserve_attributes = False
me_plane_009.use_mirror_vertex_groups = False
me_plane_009.update()
me_plane_008 = bpy.data.meshes.new('Plane.008')
me_plane_008.from_pydata([(0.595, -0.9995, -0.004454), (0.5093, -0.9995, 0.04368), (-0.339, 0.3229, 0.5202), (0.1669, 0.2589, 0.236), (0.6088, -0.05346, -0.01221), (0.6727, -0.5779, -0.04809), (0.5671, -0.5993, 0.01121), (0.5009, -0.1425, 0.04842), (0.1321, 0.2115, 0.2555), (-0.1534, -1.001, 0.127), (-0.1157, -1.001, 0.1597), (0.257, -0.33, 0.4831), (0.03471, -0.3624, 0.2902), (-0.1595, -0.5209, 0.1218), (-0.1875, -0.7868, 0.09741), (-0.1411, -0.7977, 0.1377), (-0.112, -0.566, 0.1629), (0.05, -0.3865, 0.3035), (0.3011, -1.022, -0.001596), (0.2556, -1.022, -0.05633), (-0.1951, -0.06456, -0.5981), (0.07367, -0.1109, -0.275), (0.3085, -0.3372, 0.007219), (0.3424, -0.717, 0.04801), (0.2863, -0.7325, -0.0194), (0.2511, -0.4017, -0.06171), (0.05519, -0.1452, -0.2972), (0.2899, -1.0, 0.07258), (0.4146, -1.0, 0.07258), (1.65, 0.6788, 0.07258), (0.9132, 0.5976, 0.07258), (0.2698, 0.201, 0.07258), (0.1767, -0.4647, 0.07258), (0.3305, -0.4919, 0.07258), (0.4269, 0.08797, 0.07258), (0.9638, 0.5374, 0.07258)], [], [(3, 2, 8), (0, 5, 6, 1), (5, 4, 7, 6), (4, 3, 8, 7), (12, 17, 11), (9, 10, 15, 14), (14, 15, 16, 13), (13, 16, 17, 12), (21, 26, 20), (18, 19, 24, 23), (23, 24, 25, 22), (22, 25, 26, 21), (30, 35, 29), (27, 28, 33, 32), (32, 33, 34, 31), (31, 34, 35, 30)])
_uv = me_plane_008.uv_layers.new(name='UVMap')
_uv.uv.foreach_set('vector', [0.5524, 0.5183, 0.6442, 0.4185, 0.549, 0.5043, 0.2494, 0.4369, 0.316, 0.5116, 0.3286, 0.486, 0.2629, 0.4185, 0.316, 0.5116, 0.4242, 0.5701, 0.4246, 0.5347, 0.3286, 0.486, 0.4242, 0.5701, 0.5524, 0.5183, 0.549, 0.5043, 0.4246, 0.5347, 0.6892, 0.6208, 0.6875, 0.6137, 0.7358, 0.5702, 0.5355, 0.5796, 0.5424, 0.5702, 0.5757, 0.6045, 0.5693, 0.6175, 0.5693, 0.6175, 0.5757, 0.6045, 0.6244, 0.6292, 0.6242, 0.6471, 0.6242, 0.6471, 0.6244, 0.6292, 0.6875, 0.6137, 0.6892, 0.6208, 0.4688, 0.6425, 0.4664, 0.6324, 0.5353, 0.5702, 0.2494, 0.5836, 0.2592, 0.5702, 0.3068, 0.6191, 0.2976, 0.6377, 0.2976, 0.6377, 0.3068, 0.6191, 0.3763, 0.6544, 0.376, 0.68, 0.376, 0.68, 0.3763, 0.6544, 0.4664, 0.6324, 0.4688, 0.6425, 0.634, 0.3526, 0.6297, 0.3348, 0.7506, 0.2259, 0.2494, 0.2493, 0.2666, 0.2259, 0.35, 0.3116, 0.3339, 0.3441, 0.3339, 0.3441, 0.35, 0.3116, 0.4718, 0.3734, 0.4713, 0.4183, 0.4713, 0.4183, 0.4718, 0.3734, 0.6297, 0.3348, 0.634, 0.3526])
me_plane_008.materials.append(mat_saff)
me_plane_008.use_remesh_preserve_volume = False
me_plane_008.use_remesh_preserve_attributes = False
me_plane_008.use_mirror_vertex_groups = False
me_plane_008.update()
me_plane_007 = bpy.data.meshes.new('Plane.007')
me_plane_007.from_pydata([(0.595, -0.9995, -0.004454), (0.5093, -0.9995, 0.04368), (-0.339, 0.3229, 0.5202), (0.1669, 0.2589, 0.236), (0.6088, -0.05346, -0.01221), (0.6727, -0.5779, -0.04809), (0.5671, -0.5993, 0.01121), (0.5009, -0.1425, 0.04842), (0.1321, 0.2115, 0.2555), (-0.1534, -1.001, 0.127), (-0.1157, -1.001, 0.1597), (0.257, -0.33, 0.4831), (0.03471, -0.3624, 0.2902), (-0.1595, -0.5209, 0.1218), (-0.1875, -0.7868, 0.09741), (-0.1411, -0.7977, 0.1377), (-0.112, -0.566, 0.1629), (0.05, -0.3865, 0.3035), (0.3011, -1.022, -0.001596), (0.2556, -1.022, -0.05633), (-0.1951, -0.06456, -0.5981), (0.07367, -0.1109, -0.275), (0.3085, -0.3372, 0.007219), (0.3424, -0.717, 0.04801), (0.2863, -0.7325, -0.0194), (0.2511, -0.4017, -0.06171), (0.05519, -0.1452, -0.2972), (0.2899, -1.0, 0.07258), (0.4146, -1.0, 0.07258), (1.65, 0.6788, 0.07258), (0.9132, 0.5976, 0.07258), (0.2698, 0.201, 0.07258), (0.1767, -0.4647, 0.07258), (0.3305, -0.4919, 0.07258), (0.4269, 0.08797, 0.07258), (0.9638, 0.5374, 0.07258)], [], [(3, 2, 8), (0, 5, 6, 1), (5, 4, 7, 6), (4, 3, 8, 7), (12, 17, 11), (9, 10, 15, 14), (14, 15, 16, 13), (13, 16, 17, 12), (21, 26, 20), (18, 19, 24, 23), (23, 24, 25, 22), (22, 25, 26, 21), (30, 35, 29), (27, 28, 33, 32), (32, 33, 34, 31), (31, 34, 35, 30)])
_uv = me_plane_007.uv_layers.new(name='UVMap')
_uv.uv.foreach_set('vector', [0.5524, 0.5183, 0.6442, 0.4185, 0.549, 0.5043, 0.2494, 0.4369, 0.316, 0.5116, 0.3286, 0.486, 0.2629, 0.4185, 0.316, 0.5116, 0.4242, 0.5701, 0.4246, 0.5347, 0.3286, 0.486, 0.4242, 0.5701, 0.5524, 0.5183, 0.549, 0.5043, 0.4246, 0.5347, 0.6892, 0.6208, 0.6875, 0.6137, 0.7358, 0.5702, 0.5355, 0.5796, 0.5424, 0.5702, 0.5757, 0.6045, 0.5693, 0.6175, 0.5693, 0.6175, 0.5757, 0.6045, 0.6244, 0.6292, 0.6242, 0.6471, 0.6242, 0.6471, 0.6244, 0.6292, 0.6875, 0.6137, 0.6892, 0.6208, 0.4688, 0.6425, 0.4664, 0.6324, 0.5353, 0.5702, 0.2494, 0.5836, 0.2592, 0.5702, 0.3068, 0.6191, 0.2976, 0.6377, 0.2976, 0.6377, 0.3068, 0.6191, 0.3763, 0.6544, 0.376, 0.68, 0.376, 0.68, 0.3763, 0.6544, 0.4664, 0.6324, 0.4688, 0.6425, 0.634, 0.3526, 0.6297, 0.3348, 0.7506, 0.2259, 0.2494, 0.2493, 0.2666, 0.2259, 0.35, 0.3116, 0.3339, 0.3441, 0.3339, 0.3441, 0.35, 0.3116, 0.4718, 0.3734, 0.4713, 0.4183, 0.4713, 0.4183, 0.4718, 0.3734, 0.6297, 0.3348, 0.634, 0.3526])
me_plane_007.materials.append(mat_saff)
me_plane_007.use_remesh_preserve_volume = False
me_plane_007.use_remesh_preserve_attributes = False
me_plane_007.use_mirror_vertex_groups = False
me_plane_007.update()
me_plane_006 = bpy.data.meshes.new('Plane.006')
me_plane_006.from_pydata([(0.595, -0.9995, -0.004454), (0.5093, -0.9995, 0.04368), (-0.339, 0.3229, 0.5202), (0.1669, 0.2589, 0.236), (0.6088, -0.05346, -0.01221), (0.6727, -0.5779, -0.04809), (0.5671, -0.5993, 0.01121), (0.5009, -0.1425, 0.04842), (0.1321, 0.2115, 0.2555), (-0.1534, -1.001, 0.127), (-0.1157, -1.001, 0.1597), (0.257, -0.33, 0.4831), (0.03471, -0.3624, 0.2902), (-0.1595, -0.5209, 0.1218), (-0.1875, -0.7868, 0.09741), (-0.1411, -0.7977, 0.1377), (-0.112, -0.566, 0.1629), (0.05, -0.3865, 0.3035), (0.3011, -1.022, -0.001596), (0.2556, -1.022, -0.05633), (-0.1951, -0.06456, -0.5981), (0.07367, -0.1109, -0.275), (0.3085, -0.3372, 0.007219), (0.3424, -0.717, 0.04801), (0.2863, -0.7325, -0.0194), (0.2511, -0.4017, -0.06171), (0.05519, -0.1452, -0.2972), (0.2899, -1.0, 0.07258), (0.4146, -1.0, 0.07258), (1.65, 0.6788, 0.07258), (0.9132, 0.5976, 0.07258), (0.2698, 0.201, 0.07258), (0.1767, -0.4647, 0.07258), (0.3305, -0.4919, 0.07258), (0.4269, 0.08797, 0.07258), (0.9638, 0.5374, 0.07258)], [], [(3, 2, 8), (0, 5, 6, 1), (5, 4, 7, 6), (4, 3, 8, 7), (12, 17, 11), (9, 10, 15, 14), (14, 15, 16, 13), (13, 16, 17, 12), (21, 26, 20), (18, 19, 24, 23), (23, 24, 25, 22), (22, 25, 26, 21), (30, 35, 29), (27, 28, 33, 32), (32, 33, 34, 31), (31, 34, 35, 30)])
_uv = me_plane_006.uv_layers.new(name='UVMap')
_uv.uv.foreach_set('vector', [0.5524, 0.5183, 0.6442, 0.4185, 0.549, 0.5043, 0.2494, 0.4369, 0.316, 0.5116, 0.3286, 0.486, 0.2629, 0.4185, 0.316, 0.5116, 0.4242, 0.5701, 0.4246, 0.5347, 0.3286, 0.486, 0.4242, 0.5701, 0.5524, 0.5183, 0.549, 0.5043, 0.4246, 0.5347, 0.6892, 0.6208, 0.6875, 0.6137, 0.7358, 0.5702, 0.5355, 0.5796, 0.5424, 0.5702, 0.5757, 0.6045, 0.5693, 0.6175, 0.5693, 0.6175, 0.5757, 0.6045, 0.6244, 0.6292, 0.6242, 0.6471, 0.6242, 0.6471, 0.6244, 0.6292, 0.6875, 0.6137, 0.6892, 0.6208, 0.4688, 0.6425, 0.4664, 0.6324, 0.5353, 0.5702, 0.2494, 0.5836, 0.2592, 0.5702, 0.3068, 0.6191, 0.2976, 0.6377, 0.2976, 0.6377, 0.3068, 0.6191, 0.3763, 0.6544, 0.376, 0.68, 0.376, 0.68, 0.3763, 0.6544, 0.4664, 0.6324, 0.4688, 0.6425, 0.634, 0.3526, 0.6297, 0.3348, 0.7506, 0.2259, 0.2494, 0.2493, 0.2666, 0.2259, 0.35, 0.3116, 0.3339, 0.3441, 0.3339, 0.3441, 0.35, 0.3116, 0.4718, 0.3734, 0.4713, 0.4183, 0.4713, 0.4183, 0.4718, 0.3734, 0.6297, 0.3348, 0.634, 0.3526])
me_plane_006.materials.append(mat_saff)
me_plane_006.use_remesh_preserve_volume = False
me_plane_006.use_remesh_preserve_attributes = False
me_plane_006.use_mirror_vertex_groups = False
me_plane_006.update()
me_plane_005 = bpy.data.meshes.new('Plane.005')
me_plane_005.from_pydata([(0.595, -0.9995, -0.004454), (0.5093, -0.9995, 0.04368), (-0.339, 0.3229, 0.5202), (0.1669, 0.2589, 0.236), (0.6088, -0.05346, -0.01221), (0.6727, -0.5779, -0.04809), (0.5671, -0.5993, 0.01121), (0.5009, -0.1425, 0.04842), (0.1321, 0.2115, 0.2555), (-0.1534, -1.001, 0.127), (-0.1157, -1.001, 0.1597), (0.257, -0.33, 0.4831), (0.03471, -0.3624, 0.2902), (-0.1595, -0.5209, 0.1218), (-0.1875, -0.7868, 0.09741), (-0.1411, -0.7977, 0.1377), (-0.112, -0.566, 0.1629), (0.05, -0.3865, 0.3035), (0.3011, -1.022, -0.001596), (0.2556, -1.022, -0.05633), (-0.1951, -0.06456, -0.5981), (0.07367, -0.1109, -0.275), (0.3085, -0.3372, 0.007219), (0.3424, -0.717, 0.04801), (0.2863, -0.7325, -0.0194), (0.2511, -0.4017, -0.06171), (0.05519, -0.1452, -0.2972), (0.2899, -1.0, 0.07258), (0.4146, -1.0, 0.07258), (1.65, 0.6788, 0.07258), (0.9132, 0.5976, 0.07258), (0.2698, 0.201, 0.07258), (0.1767, -0.4647, 0.07258), (0.3305, -0.4919, 0.07258), (0.4269, 0.08797, 0.07258), (0.9638, 0.5374, 0.07258)], [], [(3, 2, 8), (0, 5, 6, 1), (5, 4, 7, 6), (4, 3, 8, 7), (12, 17, 11), (9, 10, 15, 14), (14, 15, 16, 13), (13, 16, 17, 12), (21, 26, 20), (18, 19, 24, 23), (23, 24, 25, 22), (22, 25, 26, 21), (30, 35, 29), (27, 28, 33, 32), (32, 33, 34, 31), (31, 34, 35, 30)])
_uv = me_plane_005.uv_layers.new(name='UVMap')
_uv.uv.foreach_set('vector', [0.5524, 0.5183, 0.6442, 0.4185, 0.549, 0.5043, 0.2494, 0.4369, 0.316, 0.5116, 0.3286, 0.486, 0.2629, 0.4185, 0.316, 0.5116, 0.4242, 0.5701, 0.4246, 0.5347, 0.3286, 0.486, 0.4242, 0.5701, 0.5524, 0.5183, 0.549, 0.5043, 0.4246, 0.5347, 0.6892, 0.6208, 0.6875, 0.6137, 0.7358, 0.5702, 0.5355, 0.5796, 0.5424, 0.5702, 0.5757, 0.6045, 0.5693, 0.6175, 0.5693, 0.6175, 0.5757, 0.6045, 0.6244, 0.6292, 0.6242, 0.6471, 0.6242, 0.6471, 0.6244, 0.6292, 0.6875, 0.6137, 0.6892, 0.6208, 0.4688, 0.6425, 0.4664, 0.6324, 0.5353, 0.5702, 0.2494, 0.5836, 0.2592, 0.5702, 0.3068, 0.6191, 0.2976, 0.6377, 0.2976, 0.6377, 0.3068, 0.6191, 0.3763, 0.6544, 0.376, 0.68, 0.376, 0.68, 0.3763, 0.6544, 0.4664, 0.6324, 0.4688, 0.6425, 0.634, 0.3526, 0.6297, 0.3348, 0.7506, 0.2259, 0.2494, 0.2493, 0.2666, 0.2259, 0.35, 0.3116, 0.3339, 0.3441, 0.3339, 0.3441, 0.35, 0.3116, 0.4718, 0.3734, 0.4713, 0.4183, 0.4713, 0.4183, 0.4718, 0.3734, 0.6297, 0.3348, 0.634, 0.3526])
me_plane_005.materials.append(mat_saff)
me_plane_005.use_remesh_preserve_volume = False
me_plane_005.use_remesh_preserve_attributes = False
me_plane_005.use_mirror_vertex_groups = False
me_plane_005.update()
me_plane_004 = bpy.data.meshes.new('Plane.004')
me_plane_004.from_pydata([(0.595, -0.9995, -0.004454), (0.5093, -0.9995, 0.04368), (-0.339, 0.3229, 0.5202), (0.1669, 0.2589, 0.236), (0.6088, -0.05346, -0.01221), (0.6727, -0.5779, -0.04809), (0.5671, -0.5993, 0.01121), (0.5009, -0.1425, 0.04842), (0.1321, 0.2115, 0.2555), (-0.1534, -1.001, 0.127), (-0.1157, -1.001, 0.1597), (0.257, -0.33, 0.4831), (0.03471, -0.3624, 0.2902), (-0.1595, -0.5209, 0.1218), (-0.1875, -0.7868, 0.09741), (-0.1411, -0.7977, 0.1377), (-0.112, -0.566, 0.1629), (0.05, -0.3865, 0.3035), (0.3011, -1.022, -0.001596), (0.2556, -1.022, -0.05633), (-0.1951, -0.06456, -0.5981), (0.07367, -0.1109, -0.275), (0.3085, -0.3372, 0.007219), (0.3424, -0.717, 0.04801), (0.2863, -0.7325, -0.0194), (0.2511, -0.4017, -0.06171), (0.05519, -0.1452, -0.2972), (0.2899, -1.0, 0.07258), (0.4146, -1.0, 0.07258), (1.65, 0.6788, 0.07258), (0.9132, 0.5976, 0.07258), (0.2698, 0.201, 0.07258), (0.1767, -0.4647, 0.07258), (0.3305, -0.4919, 0.07258), (0.4269, 0.08797, 0.07258), (0.9638, 0.5374, 0.07258)], [], [(3, 2, 8), (0, 5, 6, 1), (5, 4, 7, 6), (4, 3, 8, 7), (12, 17, 11), (9, 10, 15, 14), (14, 15, 16, 13), (13, 16, 17, 12), (21, 26, 20), (18, 19, 24, 23), (23, 24, 25, 22), (22, 25, 26, 21), (30, 35, 29), (27, 28, 33, 32), (32, 33, 34, 31), (31, 34, 35, 30)])
_uv = me_plane_004.uv_layers.new(name='UVMap')
_uv.uv.foreach_set('vector', [0.5524, 0.5183, 0.6442, 0.4185, 0.549, 0.5043, 0.2494, 0.4369, 0.316, 0.5116, 0.3286, 0.486, 0.2629, 0.4185, 0.316, 0.5116, 0.4242, 0.5701, 0.4246, 0.5347, 0.3286, 0.486, 0.4242, 0.5701, 0.5524, 0.5183, 0.549, 0.5043, 0.4246, 0.5347, 0.6892, 0.6208, 0.6875, 0.6137, 0.7358, 0.5702, 0.5355, 0.5796, 0.5424, 0.5702, 0.5757, 0.6045, 0.5693, 0.6175, 0.5693, 0.6175, 0.5757, 0.6045, 0.6244, 0.6292, 0.6242, 0.6471, 0.6242, 0.6471, 0.6244, 0.6292, 0.6875, 0.6137, 0.6892, 0.6208, 0.4688, 0.6425, 0.4664, 0.6324, 0.5353, 0.5702, 0.2494, 0.5836, 0.2592, 0.5702, 0.3068, 0.6191, 0.2976, 0.6377, 0.2976, 0.6377, 0.3068, 0.6191, 0.3763, 0.6544, 0.376, 0.68, 0.376, 0.68, 0.3763, 0.6544, 0.4664, 0.6324, 0.4688, 0.6425, 0.634, 0.3526, 0.6297, 0.3348, 0.7506, 0.2259, 0.2494, 0.2493, 0.2666, 0.2259, 0.35, 0.3116, 0.3339, 0.3441, 0.3339, 0.3441, 0.35, 0.3116, 0.4718, 0.3734, 0.4713, 0.4183, 0.4713, 0.4183, 0.4718, 0.3734, 0.6297, 0.3348, 0.634, 0.3526])
me_plane_004.materials.append(mat_saff)
me_plane_004.use_remesh_preserve_volume = False
me_plane_004.use_remesh_preserve_attributes = False
me_plane_004.use_mirror_vertex_groups = False
me_plane_004.update()
me_plane_003 = bpy.data.meshes.new('Plane.003')
me_plane_003.from_pydata([(-1.0, -1.0, 0.0), (1.0, -1.0, 0.0), (-1.0, 1.0, 0.0), (1.0, 1.0, 0.0)], [], [(0, 1, 3, 2)])
me_plane_003.materials.append(mat_sky)
me_plane_003.use_remesh_preserve_volume = False
me_plane_003.use_remesh_preserve_attributes = False
me_plane_003.use_mirror_vertex_groups = False
me_plane_003.update()
me_plane_002 = bpy.data.meshes.new('Plane.002')
me_plane_002.from_pydata([(-3.2, -1.6, 0.0), (3.2, -1.6, 0.0), (-3.2, 1.6, 0.0), (3.2, 1.6, 0.0), (-3.2, 1.309, 0.0), (-3.2, 1.018, 0.0), (-3.2, 0.7273, 0.005782), (-3.2, 0.4364, 0.02588), (-3.2, 0.1455, 0.03591), (-3.2, -0.1455, 0.03591), (-3.2, -0.4364, 0.02588), (-3.2, -0.7273, 0.005782), (-3.2, -1.018, 0.0), (-3.2, -1.309, 0.0), (-2.618, -1.6, 0.0), (-2.036, -1.6, 0.05628), (-1.455, -1.6, 0.1897), (-0.8727, -1.6, 0.3316), (-0.2909, -1.6, 0.3913), (0.2909, -1.6, 0.3913), (0.8727, -1.6, 0.3316), (1.455, -1.6, 0.1897), (2.036, -1.6, 0.05628), (2.618, -1.6, 0.0), (3.2, -1.309, 0.0), (3.2, -1.018, 0.0), (3.2, -0.7273, 0.005782), (3.2, -0.4364, 0.02588), (3.2, -0.1455, 0.03591), (3.2, 0.1455, 0.03591), (3.2, 0.4364, 0.02588), (3.2, 0.7273, 0.005782), (3.2, 1.018, 0.0), (3.2, 1.309, 0.0), (2.618, 1.6, 0.0), (2.036, 1.6, 0.05628), (1.455, 1.6, 0.1897), (0.8727, 1.6, 0.3316), (0.2909, 1.6, 0.3913), (-0.2909, 1.6, 0.3913), (-0.8727, 1.6, 0.3316), (-1.455, 1.6, 0.1897), (-2.036, 1.6, 0.05628), (-2.618, 1.6, 0.0), (-2.618, -1.309, 0.004102), (-2.618, -1.018, 0.0541), (-2.618, -0.7273, 0.1511), (-2.618, -0.4364, 0.2376), (-2.618, -0.1455, 0.2716), (-2.618, 0.1455, 0.2716), (-2.618, 0.4364, 0.2376), (-2.618, 0.7273, 0.1511), (-2.618, 1.018, 0.0541), (-2.618, 1.309, 0.004102), (-2.036, -1.309, 0.1447), (-2.036, -1.018, 0.3349), (-2.036, -0.7273, 0.5514), (-2.036, -0.4364, 0.7177), (-2.036, -0.1455, 0.7796), (-2.036, 0.1455, 0.7796), (-2.036, 0.4364, 0.7177), (-2.036, 0.7273, 0.5514), (-2.036, 1.018, 0.3349), (-2.036, 1.309, 0.1447), (-1.455, -1.309, 0.4067), (-1.455, -1.018, 0.7279), (-1.455, -0.7273, 1.054), (-1.455, -0.4364, 1.291), (-1.455, -0.1455, 1.378), (-1.455, 0.1455, 1.378), (-1.455, 0.4364, 1.291), (-1.455, 0.7273, 1.054), (-1.455, 1.018, 0.7279), (-1.455, 1.309, 0.4067), (-0.8727, -1.309, 0.6457), (-0.8727, -1.018, 1.062), (-0.8727, -0.7273, 1.467), (-0.8727, -0.4364, 1.757), (-0.8727, -0.1455, 1.863), (-0.8727, 0.1455, 1.863), (-0.8727, 0.4364, 1.757), (-0.8727, 0.7273, 1.467), (-0.8727, 1.018, 1.062), (-0.8727, 1.309, 0.6457), (-0.2909, -1.309, 0.7415), (-0.2909, -1.018, 1.194), (-0.2909, -0.7273, 1.629), (-0.2909, -0.4364, 1.941), (-0.2909, -0.1455, 2.058), (-0.2909, 0.1455, 2.058), (-0.2909, 0.4364, 1.941), (-0.2909, 0.7273, 1.629), (-0.2909, 1.018, 1.194), (-0.2909, 1.309, 0.7415), (0.2909, -1.309, 0.7415), (0.2909, -1.018, 1.194), (0.2909, -0.7273, 1.629), (0.2909, -0.4364, 1.941), (0.2909, -0.1455, 2.058), (0.2909, 0.1455, 2.058), (0.2909, 0.4364, 1.941), (0.2909, 0.7273, 1.629), (0.2909, 1.018, 1.194), (0.2909, 1.309, 0.7415), (0.8727, -1.309, 0.6457), (0.8727, -1.018, 1.062), (0.8727, -0.7273, 1.467), (0.8727, -0.4364, 1.757), (0.8727, -0.1455, 1.863), (0.8727, 0.1455, 1.863), (0.8727, 0.4364, 1.757), (0.8727, 0.7273, 1.467), (0.8727, 1.018, 1.062), (0.8727, 1.309, 0.6457), (1.455, -1.309, 0.4067), (1.455, -1.018, 0.7279), (1.455, -0.7273, 1.054), (1.455, -0.4364, 1.291), (1.455, -0.1455, 1.378), (1.455, 0.1455, 1.378), (1.455, 0.4364, 1.291), (1.455, 0.7273, 1.054), (1.455, 1.018, 0.7279), (1.455, 1.309, 0.4067), (2.036, -1.309, 0.1447), (2.036, -1.018, 0.3349), (2.036, -0.7273, 0.5514), (2.036, -0.4364, 0.7177), (2.036, -0.1455, 0.7796), (2.036, 0.1455, 0.7796), (2.036, 0.4364, 0.7177), (2.036, 0.7273, 0.5514), (2.036, 1.018, 0.3349), (2.036, 1.309, 0.1447), (2.618, -1.309, 0.004102), (2.618, -1.018, 0.0541), (2.618, -0.7273, 0.1511), (2.618, -0.4364, 0.2376), (2.618, -0.1455, 0.2716), (2.618, 0.1455, 0.2716), (2.618, 0.4364, 0.2376), (2.618, 0.7273, 0.1511), (2.618, 1.018, 0.0541), (2.618, 1.309, 0.004102)], [], [(143, 33, 3, 34), (4, 53, 43, 2), (53, 63, 42, 43), (63, 73, 41, 42), (73, 83, 40, 41), (83, 93, 39, 40), (93, 103, 38, 39), (103, 113, 37, 38), (113, 123, 36, 37), (123, 133, 35, 36), (133, 143, 34, 35), (0, 14, 44, 13), (13, 44, 45, 12), (12, 45, 46, 11), (11, 46, 47, 10), (10, 47, 48, 9), (9, 48, 49, 8), (8, 49, 50, 7), (7, 50, 51, 6), (6, 51, 52, 5), (5, 52, 53, 4), (14, 15, 54, 44), (44, 54, 55, 45), (45, 55, 56, 46), (46, 56, 57, 47), (47, 57, 58, 48), (48, 58, 59, 49), (49, 59, 60, 50), (50, 60, 61, 51), (51, 61, 62, 52), (52, 62, 63, 53), (15, 16, 64, 54), (54, 64, 65, 55), (55, 65, 66, 56), (56, 66, 67, 57), (57, 67, 68, 58), (58, 68, 69, 59), (59, 69, 70, 60), (60, 70, 71, 61), (61, 71, 72, 62), (62, 72, 73, 63), (16, 17, 74, 64), (64, 74, 75, 65), (65, 75, 76, 66), (66, 76, 77, 67), (67, 77, 78, 68), (68, 78, 79, 69), (69, 79, 80, 70), (70, 80, 81, 71), (71, 81, 82, 72), (72, 82, 83, 73), (17, 18, 84, 74), (74, 84, 85, 75), (75, 85, 86, 76), (76, 86, 87, 77), (77, 87, 88, 78), (78, 88, 89, 79), (79, 89, 90, 80), (80, 90, 91, 81), (81, 91, 92, 82), (82, 92, 93, 83), (18, 19, 94, 84), (84, 94, 95, 85), (85, 95, 96, 86), (86, 96, 97, 87), (87, 97, 98, 88), (88, 98, 99, 89), (89, 99, 100, 90), (90, 100, 101, 91), (91, 101, 102, 92), (92, 102, 103, 93), (19, 20, 104, 94), (94, 104, 105, 95), (95, 105, 106, 96), (96, 106, 107, 97), (97, 107, 108, 98), (98, 108, 109, 99), (99, 109, 110, 100), (100, 110, 111, 101), (101, 111, 112, 102), (102, 112, 113, 103), (20, 21, 114, 104), (104, 114, 115, 105), (105, 115, 116, 106), (106, 116, 117, 107), (107, 117, 118, 108), (108, 118, 119, 109), (109, 119, 120, 110), (110, 120, 121, 111), (111, 121, 122, 112), (112, 122, 123, 113), (21, 22, 124, 114), (114, 124, 125, 115), (115, 125, 126, 116), (116, 126, 127, 117), (117, 127, 128, 118), (118, 128, 129, 119), (119, 129, 130, 120), (120, 130, 131, 121), (121, 131, 132, 122), (122, 132, 133, 123), (22, 23, 134, 124), (124, 134, 135, 125), (125, 135, 136, 126), (126, 136, 137, 127), (127, 137, 138, 128), (128, 138, 139, 129), (129, 139, 140, 130), (130, 140, 141, 131), (131, 141, 142, 132), (132, 142, 143, 133), (23, 1, 24, 134), (134, 24, 25, 135), (135, 25, 26, 136), (136, 26, 27, 137), (137, 27, 28, 138), (138, 28, 29, 139), (139, 29, 30, 140), (140, 30, 31, 141), (141, 31, 32, 142), (142, 32, 33, 143)])
me_plane_002.polygons.foreach_set('use_smooth', [True] * 121)
_uv = me_plane_002.uv_layers.new(name='UVMap')
_uv.uv.foreach_set('vector', [0.8992, 0.8725, 0.9914, 0.8725, 0.9914, 0.984, 0.8992, 0.984, 0.008646, 0.8725, 0.1008, 0.8725, 0.1008, 0.984, 0.008646, 0.984, 0.1008, 0.8725, 0.2029, 0.8725, 0.2029, 0.984, 0.1008, 0.984, 0.2029, 0.8725, 0.3031, 0.8725, 0.3031, 0.984, 0.2029, 0.984, 0.3031, 0.8725, 0.3894, 0.8725, 0.3894, 0.984, 0.3031, 0.984, 0.3894, 0.8725, 0.4628, 0.8725, 0.4628, 0.984, 0.3894, 0.984, 0.4628, 0.8725, 0.5372, 0.8725, 0.5372, 0.984, 0.4628, 0.984, 0.5372, 0.8725, 0.6106, 0.8725, 0.6106, 0.984, 0.5372, 0.984, 0.6106, 0.8725, 0.6969, 0.8725, 0.6969, 0.984, 0.6106, 0.984, 0.6969, 0.8725, 0.7971, 0.8725, 0.7971, 0.984, 0.6969, 0.984, 0.7971, 0.8725, 0.8992, 0.8725, 0.8992, 0.984, 0.7971, 0.984, 0.008646, 0.01657, 0.1008, 0.01657, 0.1008, 0.1237, 0.008646, 0.1237, 0.008646, 0.1237, 0.1008, 0.1237, 0.1008, 0.2135, 0.008646, 0.2135, 0.008646, 0.2135, 0.1008, 0.2135, 0.1008, 0.3049, 0.008646, 0.3049, 0.008646, 0.3049, 0.1008, 0.3049, 0.1008, 0.3897, 0.008646, 0.3897, 0.008646, 0.3897, 0.1008, 0.3897, 0.1008, 0.4879, 0.008646, 0.4879, 0.008646, 0.4879, 0.1008, 0.4879, 0.1008, 0.5521, 0.008646, 0.5521, 0.008646, 0.5521, 0.1008, 0.5521, 0.1008, 0.6153, 0.008646, 0.6153, 0.008646, 0.6153, 0.1008, 0.6153, 0.1008, 0.6913, 0.008646, 0.6913, 0.008646, 0.6913, 0.1008, 0.6913, 0.1008, 0.7827, 0.008646, 0.7827, 0.008646, 0.7827, 0.1008, 0.7827, 0.1008, 0.8725, 0.008646, 0.8725, 0.1008, 0.01657, 0.2029, 0.01657, 0.2029, 0.1237, 0.1008, 0.1237, 0.1008, 0.1237, 0.2029, 0.1237, 0.2029, 0.2135, 0.1008, 0.2135, 0.1008, 0.2135, 0.2029, 0.2135, 0.2029, 0.3049, 0.1008, 0.3049, 0.1008, 0.3049, 0.2029, 0.3049, 0.2029, 0.3897, 0.1008, 0.3897, 0.1008, 0.3897, 0.2029, 0.3897, 0.2029, 0.4879, 0.1008, 0.4879, 0.1008, 0.4879, 0.2029, 0.4879, 0.2029, 0.5521, 0.1008, 0.5521, 0.1008, 0.5521, 0.2029, 0.5521, 0.2029, 0.6153, 0.1008, 0.6153, 0.1008, 0.6153, 0.2029, 0.6153, 0.2029, 0.6913, 0.1008, 0.6913, 0.1008, 0.6913, 0.2029, 0.6913, 0.2029, 0.7827, 0.1008, 0.7827, 0.1008, 0.7827, 0.2029, 0.7827, 0.2029, 0.8725, 0.1008, 0.8725, 0.2029, 0.01657, 0.3031, 0.01657, 0.3031, 0.1237, 0.2029, 0.1237, 0.2029, 0.1237, 0.3031, 0.1237, 0.3031, 0.2135, 0.2029, 0.2135, 0.2029, 0.2135, 0.3031, 0.2135, 0.3031, 0.3049, 0.2029, 0.3049, 0.2029, 0.3049, 0.3031, 0.3049, 0.3031, 0.3897, 0.2029, 0.3897, 0.2029, 0.3897, 0.3031, 0.3897, 0.3031, 0.4879, 0.2029, 0.4879, 0.2029, 0.4879, 0.3031, 0.4879, 0.3031, 0.5521, 0.2029, 0.5521, 0.2029, 0.5521, 0.3031, 0.5521, 0.3031, 0.6153, 0.2029, 0.6153, 0.2029, 0.6153, 0.3031, 0.6153, 0.3031, 0.6913, 0.2029, 0.6913, 0.2029, 0.6913, 0.3031, 0.6913, 0.3031, 0.7827, 0.2029, 0.7827, 0.2029, 0.7827, 0.3031, 0.7827, 0.3031, 0.8725, 0.2029, 0.8725, 0.3031, 0.01657, 0.3894, 0.01657, 0.3894, 0.1237, 0.3031, 0.1237, 0.3031, 0.1237, 0.3894, 0.1237, 0.3894, 0.2135, 0.3031, 0.2135, 0.3031, 0.2135, 0.3894, 0.2135, 0.3894, 0.3049, 0.3031, 0.3049, 0.3031, 0.3049, 0.3894, 0.3049, 0.3894, 0.3897, 0.3031, 0.3897, 0.3031, 0.3897, 0.3894, 0.3897, 0.3894, 0.4879, 0.3031, 0.4879, 0.3031, 0.4879, 0.3894, 0.4879, 0.3894, 0.5521, 0.3031, 0.5521, 0.3031, 0.5521, 0.3894, 0.5521, 0.3894, 0.6153, 0.3031, 0.6153, 0.3031, 0.6153, 0.3894, 0.6153, 0.3894, 0.6913, 0.3031, 0.6913, 0.3031, 0.6913, 0.3894, 0.6913, 0.3894, 0.7827, 0.3031, 0.7827, 0.3031, 0.7827, 0.3894, 0.7827, 0.3894, 0.8725, 0.3031, 0.8725, 0.3894, 0.01657, 0.4628, 0.01657, 0.4628, 0.1237, 0.3894, 0.1237, 0.3894, 0.1237, 0.4628, 0.1237, 0.4628, 0.2135, 0.3894, 0.2135, 0.3894, 0.2135, 0.4628, 0.2135, 0.4628, 0.3049, 0.3894, 0.3049, 0.3894, 0.3049, 0.4628, 0.3049, 0.4628, 0.3897, 0.3894, 0.3897, 0.3894, 0.3897, 0.4628, 0.3897, 0.4628, 0.4879, 0.3894, 0.4879, 0.3894, 0.4879, 0.4628, 0.4879, 0.4628, 0.5521, 0.3894, 0.5521, 0.3894, 0.5521, 0.4628, 0.5521, 0.4628, 0.6153, 0.3894, 0.6153, 0.3894, 0.6153, 0.4628, 0.6153, 0.4628, 0.6913, 0.3894, 0.6913, 0.3894, 0.6913, 0.4628, 0.6913, 0.4628, 0.7827, 0.3894, 0.7827, 0.3894, 0.7827, 0.4628, 0.7827, 0.4628, 0.8725, 0.3894, 0.8725, 0.4628, 0.01657, 0.5372, 0.01657, 0.5372, 0.1237, 0.4628, 0.1237, 0.4628, 0.1237, 0.5372, 0.1237, 0.5372, 0.2135, 0.4628, 0.2135, 0.4628, 0.2135, 0.5372, 0.2135, 0.5372, 0.3049, 0.4628, 0.3049, 0.4628, 0.3049, 0.5372, 0.3049, 0.5372, 0.3897, 0.4628, 0.3897, 0.4628, 0.3897, 0.5372, 0.3897, 0.5372, 0.4879, 0.4628, 0.4879, 0.4628, 0.4879, 0.5372, 0.4879, 0.5372, 0.5521, 0.4628, 0.5521, 0.4628, 0.5521, 0.5372, 0.5521, 0.5372, 0.6153, 0.4628, 0.6153, 0.4628, 0.6153, 0.5372, 0.6153, 0.5372, 0.6913, 0.4628, 0.6913, 0.4628, 0.6913, 0.5372, 0.6913, 0.5372, 0.7827, 0.4628, 0.7827, 0.4628, 0.7827, 0.5372, 0.7827, 0.5372, 0.8725, 0.4628, 0.8725, 0.5372, 0.01657, 0.6106, 0.01657, 0.6106, 0.1237, 0.5372, 0.1237, 0.5372, 0.1237, 0.6106, 0.1237, 0.6106, 0.2135, 0.5372, 0.2135, 0.5372, 0.2135, 0.6106, 0.2135, 0.6106, 0.3049, 0.5372, 0.3049, 0.5372, 0.3049, 0.6106, 0.3049, 0.6106, 0.3897, 0.5372, 0.3897, 0.5372, 0.3897, 0.6106, 0.3897, 0.6106, 0.4879, 0.5372, 0.4879, 0.5372, 0.4879, 0.6106, 0.4879, 0.6106, 0.5521, 0.5372, 0.5521, 0.5372, 0.5521, 0.6106, 0.5521, 0.6106, 0.6153, 0.5372, 0.6153, 0.5372, 0.6153, 0.6106, 0.6153, 0.6106, 0.6913, 0.5372, 0.6913, 0.5372, 0.6913, 0.6106, 0.6913, 0.6106, 0.7827, 0.5372, 0.7827, 0.5372, 0.7827, 0.6106, 0.7827, 0.6106, 0.8725, 0.5372, 0.8725, 0.6106, 0.01657, 0.6969, 0.01657, 0.6969, 0.1237, 0.6106, 0.1237, 0.6106, 0.1237, 0.6969, 0.1237, 0.6969, 0.2135, 0.6106, 0.2135, 0.6106, 0.2135, 0.6969, 0.2135, 0.6969, 0.3049, 0.6106, 0.3049, 0.6106, 0.3049, 0.6969, 0.3049, 0.6969, 0.3897, 0.6106, 0.3897, 0.6106, 0.3897, 0.6969, 0.3897, 0.6969, 0.4879, 0.6106, 0.4879, 0.6106, 0.4879, 0.6969, 0.4879, 0.6969, 0.5521, 0.6106, 0.5521, 0.6106, 0.5521, 0.6969, 0.5521, 0.6969, 0.6153, 0.6106, 0.6153, 0.6106, 0.6153, 0.6969, 0.6153, 0.6969, 0.6913, 0.6106, 0.6913, 0.6106, 0.6913, 0.6969, 0.6913, 0.6969, 0.7827, 0.6106, 0.7827, 0.6106, 0.7827, 0.6969, 0.7827, 0.6969, 0.8725, 0.6106, 0.8725, 0.6969, 0.01657, 0.7971, 0.01657, 0.7971, 0.1237, 0.6969, 0.1237, 0.6969, 0.1237, 0.7971, 0.1237, 0.7971, 0.2135, 0.6969, 0.2135, 0.6969, 0.2135, 0.7971, 0.2135, 0.7971, 0.3049, 0.6969, 0.3049, 0.6969, 0.3049, 0.7971, 0.3049, 0.7971, 0.3897, 0.6969, 0.3897, 0.6969, 0.3897, 0.7971, 0.3897, 0.7971, 0.4879, 0.6969, 0.4879, 0.6969, 0.4879, 0.7971, 0.4879, 0.7971, 0.5521, 0.6969, 0.5521, 0.6969, 0.5521, 0.7971, 0.5521, 0.7971, 0.6153, 0.6969, 0.6153, 0.6969, 0.6153, 0.7971, 0.6153, 0.7971, 0.6913, 0.6969, 0.6913, 0.6969, 0.6913, 0.7971, 0.6913, 0.7971, 0.7827, 0.6969, 0.7827, 0.6969, 0.7827, 0.7971, 0.7827, 0.7971, 0.8725, 0.6969, 0.8725, 0.7971, 0.01657, 0.8992, 0.01657, 0.8992, 0.1237, 0.7971, 0.1237, 0.7971, 0.1237, 0.8992, 0.1237, 0.8992, 0.2135, 0.7971, 0.2135, 0.7971, 0.2135, 0.8992, 0.2135, 0.8992, 0.3049, 0.7971, 0.3049, 0.7971, 0.3049, 0.8992, 0.3049, 0.8992, 0.3897, 0.7971, 0.3897, 0.7971, 0.3897, 0.8992, 0.3897, 0.8992, 0.4879, 0.7971, 0.4879, 0.7971, 0.4879, 0.8992, 0.4879, 0.8992, 0.5521, 0.7971, 0.5521, 0.7971, 0.5521, 0.8992, 0.5521, 0.8992, 0.6153, 0.7971, 0.6153, 0.7971, 0.6153, 0.8992, 0.6153, 0.8992, 0.6913, 0.7971, 0.6913, 0.7971, 0.6913, 0.8992, 0.6913, 0.8992, 0.7827, 0.7971, 0.7827, 0.7971, 0.7827, 0.8992, 0.7827, 0.8992, 0.8725, 0.7971, 0.8725, 0.8992, 0.01657, 0.9914, 0.01657, 0.9914, 0.1237, 0.8992, 0.1237, 0.8992, 0.1237, 0.9914, 0.1237, 0.9914, 0.2135, 0.8992, 0.2135, 0.8992, 0.2135, 0.9914, 0.2135, 0.9914, 0.3049, 0.8992, 0.3049, 0.8992, 0.3049, 0.9914, 0.3049, 0.9914, 0.3897, 0.8992, 0.3897, 0.8992, 0.3897, 0.9914, 0.3897, 0.9914, 0.4879, 0.8992, 0.4879, 0.8992, 0.4879, 0.9914, 0.4879, 0.9914, 0.5521, 0.8992, 0.5521, 0.8992, 0.5521, 0.9914, 0.5521, 0.9914, 0.6153, 0.8992, 0.6153, 0.8992, 0.6153, 0.9914, 0.6153, 0.9914, 0.6913, 0.8992, 0.6913, 0.8992, 0.6913, 0.9914, 0.6913, 0.9914, 0.7827, 0.8992, 0.7827, 0.8992, 0.7827, 0.9914, 0.7827, 0.9914, 0.8725, 0.8992, 0.8725])
me_plane_002.materials.append(mat_grass)
me_plane_002.use_remesh_preserve_volume = False
me_plane_002.use_remesh_preserve_attributes = False
me_plane_002.use_mirror_vertex_groups = False
me_plane_002.update()
me_plane = bpy.data.meshes.new('Plane')
me_plane.from_pydata([(-1.31e-08, -5.413, -5.684e-14), (-0.8282, -3.604, -5.684e-14), (0.8282, -3.604, -5.684e-14), (-0.8097, -3.978, -5.684e-14), (-0.6553, -4.528, -5.684e-14), (-0.4243, -5.003, -5.684e-14), (-0.2142, -5.258, -5.684e-14), (0.2142, -5.258, -5.684e-14), (0.4243, -5.003, -5.684e-14), (0.6553, -4.528, -5.684e-14), (0.8097, -3.978, -5.684e-14), (-0.7736, -3.054, -5.684e-14), (0.7736, -3.054, -5.684e-14), (-1.31e-08, -1.714, -5.684e-14), (0.716, -2.701, -5.684e-14), (0.5976, -2.164, -5.684e-14), (-0.5976, -2.164, -5.684e-14), (-0.716, -2.701, -5.684e-14), (-1.31e-08, -3.604, -0.3819), (-1.31e-08, -5.258, -0.1415), (-1.31e-08, -5.003, -0.2617), (-1.31e-08, -4.528, -0.3357), (-1.31e-08, -3.978, -0.3819), (-1.31e-08, -3.054, -0.3634), (-1.31e-08, -2.701, -0.2948), (-1.31e-08, -2.164, -0.1859), (0.1213, 0.07918, -5.684e-14), (0.4853, 0.07918, -5.684e-14), (-0.1213, 0.07918, -5.684e-14), (-0.4853, 0.07918, -5.684e-14), (-0.7853, 0.07918, -5.684e-14), (-0.4952, -0.1188, -5.684e-14), (0.4952, -0.1188, -5.684e-14), (-0.1079, -0.1188, -5.684e-14), (0.1079, -0.1188, -5.684e-14), (0.7853, 0.07918, -5.684e-14), (0.191, -3.633, -0.267), (0.4874, -3.665, -0.1011), (0.3521, -2.616, -0.6042), (0.8587, -2.672, -0.3205), (-0.2439, -4.221, -0.179), (-0.2929, -4.227, -0.1544), (-0.339, -4.243, -0.129), (-0.3806, -4.269, -0.1037), (-0.4159, -4.303, -0.07952), (-0.4438, -4.345, -0.05732), (-0.463, -4.393, -0.03799), (-0.4729, -4.445, -0.02226), (-0.473, -4.498, -0.01075), (-0.4635, -4.552, -0.003895), (-0.4445, -4.604, -0.001958), (-0.417, -4.651, -0.005014), (-0.3818, -4.693, -0.01295), (-0.3404, -4.727, -0.02545), (-0.2944, -4.752, -0.04204), (-0.2455, -4.768, -0.06209), (-0.1957, -4.773, -0.08482), (-0.1467, -4.767, -0.1094), (-0.1006, -4.751, -0.1348), (-0.05903, -4.725, -0.1601), (-0.02365, -4.691, -0.1843), (0.004191, -4.649, -0.2065), (0.02342, -4.601, -0.2258), (0.03331, -4.549, -0.2415), (0.03347, -4.496, -0.253), (0.02389, -4.442, -0.2599), (0.004954, -4.39, -0.2618), (-0.02262, -4.343, -0.2588), (-0.05777, -4.301, -0.2508), (-0.09915, -4.267, -0.2383), (-0.1452, -4.242, -0.2217), (-0.194, -4.226, -0.2017), (-0.2799, -4.237, -0.2543), (-0.3288, -4.243, -0.2298), (-0.375, -4.259, -0.2044), (-0.4165, -4.285, -0.1791), (-0.4519, -4.319, -0.1549), (-0.4797, -4.361, -0.1327), (-0.499, -4.409, -0.1134), (-0.5089, -4.461, -0.09764), (-0.509, -4.514, -0.08613), (-0.4994, -4.568, -0.07927), (-0.4805, -4.62, -0.07733), (-0.4529, -4.667, -0.08039), (-0.4178, -4.709, -0.08832), (-0.3764, -4.743, -0.1008), (-0.3304, -4.768, -0.1174), (-0.2815, -4.784, -0.1375), (-0.2316, -4.789, -0.1602), (-0.1827, -4.783, -0.1847), (-0.1365, -4.767, -0.2101), (-0.09499, -4.741, -0.2354), (-0.05961, -4.707, -0.2596), (-0.03177, -4.665, -0.2818), (-0.01254, -4.617, -0.3012), (-0.002653, -4.565, -0.3169), (-0.002494, -4.512, -0.3284), (-0.01207, -4.458, -0.3353), (-0.03101, -4.406, -0.3372), (-0.05858, -4.359, -0.3341), (-0.09373, -4.317, -0.3262), (-0.1351, -4.283, -0.3137), (-0.1811, -4.258, -0.2971), (-0.23, -4.242, -0.2771), (-0.2992, -4.307, -0.2955), (-0.3377, -4.311, -0.2762), (-0.3741, -4.324, -0.2562), (-0.4068, -4.344, -0.2362), (-0.4347, -4.371, -0.2171), (-0.4566, -4.404, -0.1997), (-0.4718, -4.442, -0.1844), (-0.4796, -4.483, -0.172), (-0.4797, -4.525, -0.163), (-0.4722, -4.567, -0.1576), (-0.4572, -4.608, -0.156), (-0.4355, -4.646, -0.1584), (-0.4078, -4.678, -0.1647), (-0.3752, -4.705, -0.1745), (-0.339, -4.725, -0.1876), (-0.3004, -4.737, -0.2034), (-0.2611, -4.741, -0.2213), (-0.2226, -4.737, -0.2407), (-0.1862, -4.724, -0.2607), (-0.1535, -4.704, -0.2806), (-0.1256, -4.677, -0.2997), (-0.1037, -4.644, -0.3172), (-0.08851, -4.606, -0.3324), (-0.08072, -4.565, -0.3448), (-0.0806, -4.523, -0.3539), (-0.08814, -4.48, -0.3593), (-0.1031, -4.44, -0.3608), (-0.1248, -4.402, -0.3584), (-0.1525, -4.369, -0.3521), (-0.1851, -4.343, -0.3423), (-0.2214, -4.323, -0.3292), (-0.2599, -4.311, -0.3134), (-0.313, -4.423, -0.3259), (-0.3328, -4.425, -0.316), (-0.3515, -4.431, -0.3057), (-0.3683, -4.442, -0.2955), (-0.3826, -4.456, -0.2857), (-0.3938, -4.473, -0.2767), (-0.4016, -4.492, -0.2689), (-0.4056, -4.513, -0.2626), (-0.4057, -4.535, -0.2579), (-0.4018, -4.557, -0.2551), (-0.3941, -4.577, -0.2543), (-0.383, -4.597, -0.2556), (-0.3688, -4.613, -0.2588), (-0.352, -4.627, -0.2638), (-0.3334, -4.637, -0.2705), (-0.3137, -4.644, -0.2787), (-0.2935, -4.646, -0.2878), (-0.2737, -4.643, -0.2978), (-0.2551, -4.637, -0.308), (-0.2383, -4.627, -0.3183), (-0.224, -4.613, -0.328), (-0.2127, -4.596, -0.337), (-0.2049, -4.576, -0.3448), (-0.2009, -4.555, -0.3512), (-0.2009, -4.534, -0.3558), (-0.2048, -4.512, -0.3586), (-0.2124, -4.491, -0.3594), (-0.2236, -4.472, -0.3582), (-0.2378, -4.455, -0.355), (-0.2545, -4.441, -0.3499), (-0.2731, -4.431, -0.3432), (-0.2929, -4.425, -0.3351), (-0.3127, -4.502, -0.3262), (-0.3189, -4.503, -0.3232), (-0.3246, -4.505, -0.32), (-0.3298, -4.508, -0.3168), (-0.3343, -4.513, -0.3138), (-0.3378, -4.518, -0.311), (-0.3402, -4.524, -0.3086), (-0.3414, -4.53, -0.3066), (-0.3414, -4.537, -0.3051), (-0.3402, -4.544, -0.3043), (-0.3379, -4.55, -0.304), (-0.3344, -4.556, -0.3044), (-0.33, -4.562, -0.3054), (-0.3248, -4.566, -0.307), (-0.319, -4.569, -0.3091), (-0.3129, -4.571, -0.3116), (-0.3067, -4.572, -0.3144), (-0.3005, -4.571, -0.3175), (-0.2947, -4.569, -0.3207), (-0.2895, -4.566, -0.3239), (-0.2851, -4.561, -0.3269), (-0.2816, -4.556, -0.3297), (-0.2792, -4.55, -0.3321), (-0.278, -4.544, -0.3341), (-0.2779, -4.537, -0.3355), (-0.2791, -4.53, -0.3364), (-0.2815, -4.524, -0.3366), (-0.285, -4.518, -0.3362), (-0.2894, -4.512, -0.3352), (-0.2946, -4.508, -0.3337), (-0.3003, -4.505, -0.3316), (-0.3065, -4.503, -0.3291), (-1.321, -3.609, 0.0), (-1.299, -4.045, 0.0), (-1.119, -4.687, 0.0), (-1.257, -2.968, 0.0), (-1.19, -2.556, 0.0)], [], [(22, 18, 2, 10), (0, 19, 7), (19, 20, 8, 7), (20, 21, 9, 8), (21, 22, 10, 9), (18, 23, 12, 2), (25, 13, 15), (23, 24, 14, 12), (24, 25, 15, 14), (17, 16, 25, 24), (11, 17, 24, 23), (16, 13, 25), (1, 11, 23, 18), (4, 3, 22, 21), (5, 4, 21, 20), (6, 5, 20, 19), (3, 1, 18, 22), (19, 0, 6), (13, 15, 32, 34), (16, 13, 33, 31), (30, 31, 29), (34, 32, 27, 26), (31, 33, 28, 29), (32, 35, 27), (36, 38, 39, 37), (58, 57, 89, 90), (45, 44, 76, 77), (40, 71, 103, 72), (59, 58, 90, 91), (46, 45, 77, 78), (60, 59, 91, 92), (47, 46, 78, 79), (61, 60, 92, 93), (48, 47, 79, 80), (62, 61, 93, 94), (49, 48, 80, 81), (63, 62, 94, 95), (50, 49, 81, 82), (64, 63, 95, 96), (51, 50, 82, 83), (65, 64, 96, 97), (52, 51, 83, 84), (66, 65, 97, 98), (53, 52, 84, 85), (67, 66, 98, 99), (54, 53, 85, 86), (41, 40, 72, 73), (68, 67, 99, 100), (55, 54, 86, 87), (42, 41, 73, 74), (69, 68, 100, 101), (56, 55, 87, 88), (43, 42, 74, 75), (70, 69, 101, 102), (57, 56, 88, 89), (44, 43, 75, 76), (71, 70, 102, 103), (98, 97, 129, 130), (85, 84, 116, 117), (99, 98, 130, 131), (86, 85, 117, 118), (73, 72, 104, 105), (100, 99, 131, 132), (87, 86, 118, 119), (74, 73, 105, 106), (101, 100, 132, 133), (88, 87, 119, 120), (75, 74, 106, 107), (102, 101, 133, 134), (89, 88, 120, 121), (76, 75, 107, 108), (103, 102, 134, 135), (90, 89, 121, 122), (77, 76, 108, 109), (72, 103, 135, 104), (91, 90, 122, 123), (78, 77, 109, 110), (92, 91, 123, 124), (79, 78, 110, 111), (93, 92, 124, 125), (80, 79, 111, 112), (94, 93, 125, 126), (81, 80, 112, 113), (95, 94, 126, 127), (82, 81, 113, 114), (96, 95, 127, 128), (83, 82, 114, 115), (97, 96, 128, 129), (84, 83, 115, 116), (133, 132, 164, 165), (120, 119, 151, 152), (107, 106, 138, 139), (134, 133, 165, 166), (121, 120, 152, 153), (108, 107, 139, 140), (135, 134, 166, 167), (122, 121, 153, 154), (109, 108, 140, 141), (104, 135, 167, 136), (123, 122, 154, 155), (110, 109, 141, 142), (124, 123, 155, 156), (111, 110, 142, 143), (125, 124, 156, 157), (112, 111, 143, 144), (126, 125, 157, 158), (113, 112, 144, 145), (127, 126, 158, 159), (114, 113, 145, 146), (128, 127, 159, 160), (115, 114, 146, 147), (129, 128, 160, 161), (116, 115, 147, 148), (130, 129, 161, 162), (117, 116, 148, 149), (131, 130, 162, 163), (118, 117, 149, 150), (105, 104, 136, 137), (132, 131, 163, 164), (119, 118, 150, 151), (106, 105, 137, 138), (136, 167, 199, 168), (155, 154, 186, 187), (142, 141, 173, 174), (156, 155, 187, 188), (143, 142, 174, 175), (157, 156, 188, 189), (144, 143, 175, 176), (158, 157, 189, 190), (145, 144, 176, 177), (159, 158, 190, 191), (146, 145, 177, 178), (160, 159, 191, 192), (147, 146, 178, 179), (161, 160, 192, 193), (148, 147, 179, 180), (162, 161, 193, 194), (149, 148, 180, 181), (163, 162, 194, 195), (150, 149, 181, 182), (137, 136, 168, 169), (164, 163, 195, 196), (151, 150, 182, 183), (138, 137, 169, 170), (165, 164, 196, 197), (152, 151, 183, 184), (139, 138, 170, 171), (166, 165, 197, 198), (153, 152, 184, 185), (140, 139, 171, 172), (167, 166, 198, 199), (154, 153, 185, 186), (141, 140, 172, 173), (169, 168, 199, 198, 197, 196, 195, 194, 193, 192, 191, 190, 189, 188, 187, 186, 185, 184, 183, 182, 181, 180, 179, 178, 177, 176, 175, 174, 173, 172, 171, 170), (17, 11, 203, 204), (3, 4, 202, 201), (11, 1, 200, 203), (1, 3, 201, 200)])
me_plane.polygons.foreach_set('use_smooth', [True] * 158)
_uv = me_plane.uv_layers.new(name='UVMap')
_uv.uv.foreach_set('vector', [0.283, 0.5851, 0.2826, 0.4969, 0.4494, 0.494, 0.4468, 0.5856, 0.285, 0.9398, 0.2847, 0.8881, 0.3311, 0.9046, 0.2847, 0.8881, 0.2843, 0.825, 0.3743, 0.841, 0.3311, 0.9046, 0.2843, 0.825, 0.2837, 0.7145, 0.419, 0.7227, 0.3743, 0.841, 0.2837, 0.7145, 0.283, 0.5851, 0.4468, 0.5856, 0.419, 0.7227, 0.2826, 0.4969, 0.2819, 0.3678, 0.4378, 0.3588, 0.4494, 0.494, 0.2807, 0.1527, 0.2801, 0.03394, 0.3965, 0.1401, 0.2819, 0.3678, 0.2814, 0.2832, 0.4244, 0.2715, 0.4378, 0.3588, 0.2814, 0.2832, 0.2807, 0.1527, 0.3965, 0.1401, 0.4244, 0.2715, 0.1383, 0.2741, 0.1648, 0.1422, 0.2807, 0.1527, 0.2814, 0.2832, 0.1258, 0.3617, 0.1383, 0.2741, 0.2814, 0.2832, 0.2819, 0.3678, 0.1648, 0.1422, 0.2801, 0.03394, 0.2807, 0.1527, 0.1157, 0.4971, 0.1258, 0.3617, 0.2819, 0.3678, 0.2826, 0.4969, 0.1486, 0.7252, 0.1193, 0.5886, 0.283, 0.5851, 0.2837, 0.7145, 0.1945, 0.8427, 0.1486, 0.7252, 0.2837, 0.7145, 0.2843, 0.825, 0.2384, 0.9055, 0.1945, 0.8427, 0.2843, 0.825, 0.2847, 0.8881, 0.1193, 0.5886, 0.1157, 0.4971, 0.2826, 0.4969, 0.283, 0.5851, 0.2847, 0.8881, 0.285, 0.9398, 0.2384, 0.9055, 0.9927, 0.2582, 0.9455, 0.3133, 0.9658, 0.03249, 0.9947, 0.03696, 0.9455, 0.3133, 0.8982, 0.2582, 0.8963, 0.03696, 0.9251, 0.03249, 0.9455, 0.001847, 0.9251, 0.03249, 0.9232, 0.005309, 0.9947, 0.03696, 0.9658, 0.03249, 0.9678, 0.005309, 0.9949, 0.009509, 0.9251, 0.03249, 0.8963, 0.03696, 0.8961, 0.009509, 0.9232, 0.005309, 0.9658, 0.03249, 0.9455, 0.001847, 0.9678, 0.005309, 0.9154, 0.3005, 0.8939, 0.02698, 0.9976, 0.02698, 0.9761, 0.3005, 0.7763, 0.8385, 0.7702, 0.8517, 0.7622, 0.8334, 0.7667, 0.8237, 0.6945, 0.7755, 0.696, 0.7576, 0.7076, 0.7638, 0.7065, 0.777, 0.7173, 0.7014, 0.7255, 0.694, 0.7294, 0.7171, 0.7234, 0.7225, 0.7811, 0.8231, 0.7763, 0.8385, 0.7667, 0.8237, 0.7702, 0.8123, 0.6947, 0.7937, 0.6945, 0.7755, 0.7065, 0.777, 0.7067, 0.7904, 0.7842, 0.8061, 0.7811, 0.8231, 0.7702, 0.8123, 0.7726, 0.7998, 0.6967, 0.8114, 0.6947, 0.7937, 0.7067, 0.7904, 0.7081, 0.8035, 0.7857, 0.7881, 0.7842, 0.8061, 0.7726, 0.7998, 0.7737, 0.7866, 0.7004, 0.828, 0.6967, 0.8114, 0.7081, 0.8035, 0.7108, 0.8157, 0.7854, 0.77, 0.7857, 0.7881, 0.7737, 0.7866, 0.7735, 0.7732, 0.7056, 0.8428, 0.7004, 0.828, 0.7108, 0.8157, 0.7147, 0.8266, 0.7834, 0.7523, 0.7854, 0.77, 0.7735, 0.7732, 0.772, 0.7602, 0.7121, 0.8553, 0.7056, 0.8428, 0.7147, 0.8266, 0.7195, 0.8358, 0.7797, 0.7357, 0.7834, 0.7523, 0.772, 0.7602, 0.7693, 0.748, 0.7197, 0.8649, 0.7121, 0.8553, 0.7195, 0.8358, 0.725, 0.843, 0.7745, 0.7209, 0.7797, 0.7357, 0.7693, 0.748, 0.7655, 0.7371, 0.7281, 0.8714, 0.7197, 0.8649, 0.725, 0.843, 0.7312, 0.8477, 0.768, 0.7084, 0.7745, 0.7209, 0.7655, 0.7371, 0.7607, 0.7279, 0.737, 0.8744, 0.7281, 0.8714, 0.7312, 0.8477, 0.7377, 0.85, 0.7604, 0.6988, 0.768, 0.7084, 0.7607, 0.7279, 0.7551, 0.7207, 0.7459, 0.8738, 0.737, 0.8744, 0.7377, 0.85, 0.7443, 0.8496, 0.71, 0.712, 0.7173, 0.7014, 0.7234, 0.7225, 0.718, 0.7303, 0.752, 0.6923, 0.7604, 0.6988, 0.7551, 0.7207, 0.749, 0.716, 0.7547, 0.8697, 0.7459, 0.8738, 0.7443, 0.8496, 0.7508, 0.8466, 0.7039, 0.7252, 0.71, 0.712, 0.718, 0.7303, 0.7135, 0.74, 0.7432, 0.6893, 0.752, 0.6923, 0.749, 0.716, 0.7425, 0.7137, 0.7629, 0.8623, 0.7547, 0.8697, 0.7508, 0.8466, 0.7568, 0.8412, 0.6991, 0.7406, 0.7039, 0.7252, 0.7135, 0.74, 0.71, 0.7513, 0.7342, 0.6899, 0.7432, 0.6893, 0.7425, 0.7137, 0.7359, 0.7141, 0.7702, 0.8517, 0.7629, 0.8623, 0.7568, 0.8412, 0.7622, 0.8334, 0.696, 0.7576, 0.6991, 0.7406, 0.71, 0.7513, 0.7076, 0.7638, 0.7255, 0.694, 0.7342, 0.6899, 0.7359, 0.7141, 0.7294, 0.7171, 0.7607, 0.7279, 0.7655, 0.7371, 0.7585, 0.7497, 0.755, 0.7431, 0.7377, 0.85, 0.7312, 0.8477, 0.7336, 0.8293, 0.7383, 0.8309, 0.7551, 0.7207, 0.7607, 0.7279, 0.755, 0.7431, 0.751, 0.7379, 0.7443, 0.8496, 0.7377, 0.85, 0.7383, 0.8309, 0.7431, 0.8307, 0.718, 0.7303, 0.7234, 0.7225, 0.7281, 0.739, 0.7242, 0.7446, 0.749, 0.716, 0.7551, 0.7207, 0.751, 0.7379, 0.7466, 0.7344, 0.7508, 0.8466, 0.7443, 0.8496, 0.7431, 0.8307, 0.7477, 0.8286, 0.7135, 0.74, 0.718, 0.7303, 0.7242, 0.7446, 0.721, 0.7516, 0.7425, 0.7137, 0.749, 0.716, 0.7466, 0.7344, 0.7419, 0.7328, 0.7568, 0.8412, 0.7508, 0.8466, 0.7477, 0.8286, 0.752, 0.8247, 0.71, 0.7513, 0.7135, 0.74, 0.721, 0.7516, 0.7184, 0.7597, 0.7359, 0.7141, 0.7425, 0.7137, 0.7419, 0.7328, 0.7371, 0.733, 0.7622, 0.8334, 0.7568, 0.8412, 0.752, 0.8247, 0.7559, 0.8191, 0.7076, 0.7638, 0.71, 0.7513, 0.7184, 0.7597, 0.7167, 0.7687, 0.7294, 0.7171, 0.7359, 0.7141, 0.7371, 0.733, 0.7325, 0.7351, 0.7667, 0.8237, 0.7622, 0.8334, 0.7559, 0.8191, 0.7592, 0.8121, 0.7065, 0.777, 0.7076, 0.7638, 0.7167, 0.7687, 0.7159, 0.7782, 0.7234, 0.7225, 0.7294, 0.7171, 0.7325, 0.7351, 0.7281, 0.739, 0.7702, 0.8123, 0.7667, 0.8237, 0.7592, 0.8121, 0.7618, 0.804, 0.7067, 0.7904, 0.7065, 0.777, 0.7159, 0.7782, 0.716, 0.7879, 0.7726, 0.7998, 0.7702, 0.8123, 0.7618, 0.804, 0.7635, 0.795, 0.7081, 0.8035, 0.7067, 0.7904, 0.716, 0.7879, 0.717, 0.7973, 0.7737, 0.7866, 0.7726, 0.7998, 0.7635, 0.795, 0.7643, 0.7855, 0.7108, 0.8157, 0.7081, 0.8035, 0.717, 0.7973, 0.719, 0.8061, 0.7735, 0.7732, 0.7737, 0.7866, 0.7643, 0.7855, 0.7642, 0.7758, 0.7147, 0.8266, 0.7108, 0.8157, 0.719, 0.8061, 0.7217, 0.814, 0.772, 0.7602, 0.7735, 0.7732, 0.7642, 0.7758, 0.7631, 0.7664, 0.7195, 0.8358, 0.7147, 0.8266, 0.7217, 0.814, 0.7252, 0.8206, 0.7693, 0.748, 0.772, 0.7602, 0.7631, 0.7664, 0.7612, 0.7576, 0.725, 0.843, 0.7195, 0.8358, 0.7252, 0.8206, 0.7292, 0.8258, 0.7655, 0.7371, 0.7693, 0.748, 0.7612, 0.7576, 0.7585, 0.7497, 0.7312, 0.8477, 0.725, 0.843, 0.7292, 0.8258, 0.7336, 0.8293, 0.7419, 0.7328, 0.7466, 0.7344, 0.7432, 0.7591, 0.741, 0.7583, 0.752, 0.8247, 0.7477, 0.8286, 0.7437, 0.8043, 0.7458, 0.8024, 0.7184, 0.7597, 0.721, 0.7516, 0.7309, 0.7672, 0.7297, 0.7711, 0.7371, 0.733, 0.7419, 0.7328, 0.741, 0.7583, 0.7387, 0.7584, 0.7559, 0.8191, 0.752, 0.8247, 0.7458, 0.8024, 0.7477, 0.7998, 0.7167, 0.7687, 0.7184, 0.7597, 0.7297, 0.7711, 0.7289, 0.7755, 0.7325, 0.7351, 0.7371, 0.733, 0.7387, 0.7584, 0.7365, 0.7594, 0.7592, 0.8121, 0.7559, 0.8191, 0.7477, 0.7998, 0.7492, 0.7964, 0.7159, 0.7782, 0.7167, 0.7687, 0.7289, 0.7755, 0.7285, 0.78, 0.7281, 0.739, 0.7325, 0.7351, 0.7365, 0.7594, 0.7344, 0.7613, 0.7618, 0.804, 0.7592, 0.8121, 0.7492, 0.7964, 0.7505, 0.7925, 0.716, 0.7879, 0.7159, 0.7782, 0.7285, 0.78, 0.7285, 0.7846, 0.7635, 0.795, 0.7618, 0.804, 0.7505, 0.7925, 0.7513, 0.7882, 0.717, 0.7973, 0.716, 0.7879, 0.7285, 0.7846, 0.729, 0.7892, 0.7643, 0.7855, 0.7635, 0.795, 0.7513, 0.7882, 0.7517, 0.7837, 0.719, 0.8061, 0.717, 0.7973, 0.729, 0.7892, 0.7299, 0.7934, 0.7642, 0.7758, 0.7643, 0.7855, 0.7517, 0.7837, 0.7516, 0.779, 0.7217, 0.814, 0.719, 0.8061, 0.7299, 0.7934, 0.7312, 0.7972, 0.7631, 0.7664, 0.7642, 0.7758, 0.7516, 0.779, 0.7512, 0.7745, 0.7252, 0.8206, 0.7217, 0.814, 0.7312, 0.7972, 0.7329, 0.8004, 0.7612, 0.7576, 0.7631, 0.7664, 0.7512, 0.7745, 0.7502, 0.7703, 0.7292, 0.8258, 0.7252, 0.8206, 0.7329, 0.8004, 0.7348, 0.8029, 0.7585, 0.7497, 0.7612, 0.7576, 0.7502, 0.7703, 0.7489, 0.7665, 0.7336, 0.8293, 0.7292, 0.8258, 0.7348, 0.8029, 0.7369, 0.8046, 0.755, 0.7431, 0.7585, 0.7497, 0.7489, 0.7665, 0.7473, 0.7633, 0.7383, 0.8309, 0.7336, 0.8293, 0.7369, 0.8046, 0.7392, 0.8054, 0.751, 0.7379, 0.755, 0.7431, 0.7473, 0.7633, 0.7454, 0.7608, 0.7431, 0.8307, 0.7383, 0.8309, 0.7392, 0.8054, 0.7415, 0.8053, 0.7242, 0.7446, 0.7281, 0.739, 0.7344, 0.7613, 0.7325, 0.7639, 0.7466, 0.7344, 0.751, 0.7379, 0.7454, 0.7608, 0.7432, 0.7591, 0.7477, 0.8286, 0.7431, 0.8307, 0.7415, 0.8053, 0.7437, 0.8043, 0.721, 0.7516, 0.7242, 0.7446, 0.7325, 0.7639, 0.7309, 0.7672, 0.7344, 0.7613, 0.7365, 0.7594, 0.739, 0.775, 0.7384, 0.7755, 0.7505, 0.7925, 0.7492, 0.7964, 0.7429, 0.7863, 0.7433, 0.7851, 0.7285, 0.7846, 0.7285, 0.78, 0.7365, 0.7813, 0.7366, 0.7827, 0.7513, 0.7882, 0.7505, 0.7925, 0.7433, 0.7851, 0.7435, 0.7838, 0.729, 0.7892, 0.7285, 0.7846, 0.7366, 0.7827, 0.7367, 0.7841, 0.7517, 0.7837, 0.7513, 0.7882, 0.7435, 0.7838, 0.7436, 0.7824, 0.7299, 0.7934, 0.729, 0.7892, 0.7367, 0.7841, 0.737, 0.7854, 0.7516, 0.779, 0.7517, 0.7837, 0.7436, 0.7824, 0.7436, 0.781, 0.7312, 0.7972, 0.7299, 0.7934, 0.737, 0.7854, 0.7374, 0.7865, 0.7512, 0.7745, 0.7516, 0.779, 0.7436, 0.781, 0.7435, 0.7796, 0.7329, 0.8004, 0.7312, 0.7972, 0.7374, 0.7865, 0.7379, 0.7875, 0.7502, 0.7703, 0.7512, 0.7745, 0.7435, 0.7796, 0.7432, 0.7783, 0.7348, 0.8029, 0.7329, 0.8004, 0.7379, 0.7875, 0.7385, 0.7883, 0.7489, 0.7665, 0.7502, 0.7703, 0.7432, 0.7783, 0.7428, 0.7772, 0.7369, 0.8046, 0.7348, 0.8029, 0.7385, 0.7883, 0.7391, 0.7888, 0.7473, 0.7633, 0.7489, 0.7665, 0.7428, 0.7772, 0.7423, 0.7762, 0.7392, 0.8054, 0.7369, 0.8046, 0.7391, 0.7888, 0.7398, 0.789, 0.7454, 0.7608, 0.7473, 0.7633, 0.7423, 0.7762, 0.7417, 0.7754, 0.7415, 0.8053, 0.7392, 0.8054, 0.7398, 0.789, 0.7405, 0.789, 0.7325, 0.7639, 0.7344, 0.7613, 0.7384, 0.7755, 0.7378, 0.7764, 0.7432, 0.7591, 0.7454, 0.7608, 0.7417, 0.7754, 0.7411, 0.7749, 0.7437, 0.8043, 0.7415, 0.8053, 0.7405, 0.789, 0.7412, 0.7887, 0.7309, 0.7672, 0.7325, 0.7639, 0.7378, 0.7764, 0.7373, 0.7774, 0.741, 0.7583, 0.7432, 0.7591, 0.7411, 0.7749, 0.7404, 0.7746, 0.7458, 0.8024, 0.7437, 0.8043, 0.7412, 0.7887, 0.7418, 0.7881, 0.7297, 0.7711, 0.7309, 0.7672, 0.7373, 0.7774, 0.7369, 0.7786, 0.7387, 0.7584, 0.741, 0.7583, 0.7404, 0.7746, 0.7397, 0.7747, 0.7477, 0.7998, 0.7458, 0.8024, 0.7418, 0.7881, 0.7424, 0.7873, 0.7289, 0.7755, 0.7297, 0.7711, 0.7369, 0.7786, 0.7367, 0.7799, 0.7365, 0.7594, 0.7387, 0.7584, 0.7397, 0.7747, 0.739, 0.775, 0.7492, 0.7964, 0.7477, 0.7998, 0.7424, 0.7873, 0.7429, 0.7863, 0.7285, 0.78, 0.7289, 0.7755, 0.7367, 0.7799, 0.7365, 0.7813, 0.7378, 0.7764, 0.7384, 0.7755, 0.739, 0.775, 0.7397, 0.7747, 0.7404, 0.7746, 0.7411, 0.7749, 0.7417, 0.7754, 0.7423, 0.7762, 0.7428, 0.7772, 0.7432, 0.7783, 0.7435, 0.7796, 0.7436, 0.781, 0.7436, 0.7824, 0.7435, 0.7838, 0.7433, 0.7851, 0.7429, 0.7863, 0.7424, 0.7873, 0.7418, 0.7881, 0.7412, 0.7887, 0.7405, 0.789, 0.7398, 0.789, 0.7391, 0.7888, 0.7385, 0.7883, 0.7379, 0.7875, 0.7374, 0.7865, 0.737, 0.7854, 0.7367, 0.7841, 0.7366, 0.7827, 0.7365, 0.7813, 0.7367, 0.7799, 0.7369, 0.7786, 0.7373, 0.7774, 0.993, 0.2844, 0.975, 0.2844, 0.975, 0.06163, 0.993, 0.06163, 0.9275, 0.2844, 0.8989, 0.2844, 0.8989, 0.06163, 0.9275, 0.06163, 0.975, 0.2844, 0.9467, 0.2844, 0.9467, 0.06163, 0.975, 0.06163, 0.9467, 0.2844, 0.9275, 0.2844, 0.9275, 0.06163, 0.9467, 0.06163])
me_plane.materials.append(mat_fish)
me_plane.use_remesh_preserve_volume = False
me_plane.use_remesh_preserve_attributes = False
me_plane.use_mirror_vertex_groups = False
me_plane.update()

# ---- objects
ob_fih_001 = bpy.data.objects.new('Fih.001', me_plane_001)
ob_camera = bpy.data.objects.new('Camera', cam_camera)
ob_plane_008 = bpy.data.objects.new('Plane.008', me_plane_010)
ob_plane_007 = bpy.data.objects.new('Plane.007', me_plane_009)
ob_plane_006 = bpy.data.objects.new('Plane.006', me_plane_008)
ob_plane_005 = bpy.data.objects.new('Plane.005', me_plane_007)
ob_plane_004 = bpy.data.objects.new('Plane.004', me_plane_006)
ob_plane_002 = bpy.data.objects.new('Plane.002', me_plane_005)
ob_plane_003 = bpy.data.objects.new('Plane.003', me_plane_004)
ob_plane_001 = bpy.data.objects.new('Plane.001', me_plane_003)
ob_plane = bpy.data.objects.new('Plane', me_plane_002)
ob_fih = bpy.data.objects.new('Fih', me_plane)

# ---- transforms, parenting, visibility, modifiers, constraints
ob_fih_001.location = (2.413, -2.147e-07, 16.54)
ob_fih_001.rotation_euler = (-1.571, -2.22e-16, 3.142)
ob_fih_001.scale = (1.286, 1.286, 1.286)
ob_fih_001.lineart.crease_threshold = 0.0
_m = ob_fih_001.modifiers.new('Mirror', 'MIRROR')
_m.use_axis = (False, False, True)
_m.use_clip = True
ob_camera.location = (0.0, -34.0, 19.0)
ob_camera.rotation_euler = (1.571, 2.22e-16, 2.22e-16)
ob_camera.lineart.crease_threshold = 0.0
ob_plane_008.location = (7.273, 5.983, 16.19)
ob_plane_008.rotation_euler = (0.9157, 0.3447, -0.2158)
ob_plane_008.scale = (1.088, 1.088, 1.088)
ob_plane_008.lineart.crease_threshold = 0.0
ob_plane_007.location = (17.31, -9.076, 9.597)
ob_plane_007.rotation_euler = (2.224, 0.308, 0.2663)
ob_plane_007.scale = (1.088, 1.088, 1.088)
ob_plane_007.lineart.crease_threshold = 0.0
ob_plane_006.location = (19.32, 5.197, 10.97)
ob_plane_006.rotation_euler = (1.191, 0.8517, -0.07375)
ob_plane_006.scale = (1.088, 1.088, 1.088)
ob_plane_006.lineart.crease_threshold = 0.0
ob_plane_005.location = (-20.83, 7.871, 8.485)
ob_plane_005.rotation_euler = (1.502, -0.2464, 0.1871)
ob_plane_005.scale = (1.088, 1.088, 1.088)
ob_plane_005.lineart.crease_threshold = 0.0
ob_plane_004.location = (-20.71, -11.72, 5.907)
ob_plane_004.rotation_euler = (2.003, -0.6748, 0.1734)
ob_plane_004.scale = (1.088, 1.088, 1.088)
ob_plane_004.lineart.crease_threshold = 0.0
ob_plane_002.location = (6.248, -6.2, 16.24)
ob_plane_002.rotation_euler = (0.9346, -0.4699, -3.523)
ob_plane_002.scale = (1.088, 1.088, 1.088)
ob_plane_002.lineart.crease_threshold = 0.0
ob_plane_003.location = (-6.617, -0.01578, 16.81)
ob_plane_003.rotation_euler = (1.571, -0.1604, -2.174e-08)
ob_plane_003.scale = (1.241, 1.241, 1.241)
ob_plane_003.lineart.crease_threshold = 0.0
ob_plane_001.location = (0.0, 23.0, 19.0)
ob_plane_001.rotation_euler = (-1.571, -2.22e-16, 2.22e-16)
ob_plane_001.scale = (38.12, 38.12, 38.12)
ob_plane_001.lineart.crease_threshold = 0.0
ob_plane.location = (0.0, 0.0, 0.0)
ob_plane.scale = (12.8, 25.41, 8.0)
ob_plane.lineart.crease_threshold = 0.0
ob_fih.location = (-1.984, -2.147e-07, 16.54)
ob_fih.rotation_euler = (-1.571, -2.22e-16, 2.22e-16)
ob_fih.scale = (1.286, 1.286, 1.286)
ob_fih.lineart.crease_threshold = 0.0
_m = ob_fih.modifiers.new('Mirror', 'MIRROR')
_m.use_axis = (False, False, True)
_m.use_clip = True

# ---- collection membership
col_collection_1.objects.link(ob_fih_001)
col_collection_1.objects.link(ob_camera)
col_collection_1.objects.link(ob_plane_008)
col_collection_1.objects.link(ob_plane_007)
col_collection_1.objects.link(ob_plane_006)
col_collection_1.objects.link(ob_plane_005)
col_collection_1.objects.link(ob_plane_004)
col_collection_1.objects.link(ob_plane_002)
col_collection_1.objects.link(ob_plane_003)
col_collection_1.objects.link(ob_plane_001)
col_collection_1.objects.link(ob_plane)
col_collection_1.objects.link(ob_fih)

# ---- scene / render settings (as saved in the file)
scene.camera = ob_camera
scene.frame_start = 1; scene.frame_end = 250; scene.frame_set(1)
scene.render.engine = 'CYCLES'
scene.render.image_settings.compression = 1
scene.render.resolution_percentage = 50
scene.render.dither_intensity = 0.0
scene.cycles.use_denoising = False
scene.cycles.samples = 1000
scene.cycles.sampling_pattern = 'TABULATED_SOBOL'
scene.cycles.light_sampling_threshold = 0.0
scene.cycles.use_adaptive_sampling = False
scene.cycles.use_light_tree = False
scene.cycles.blur_glossy = 0.0
scene.cycles.sample_clamp_indirect = 0.0
scene.view_settings.view_transform = 'Standard'
bpy.context.view_layer.update()
